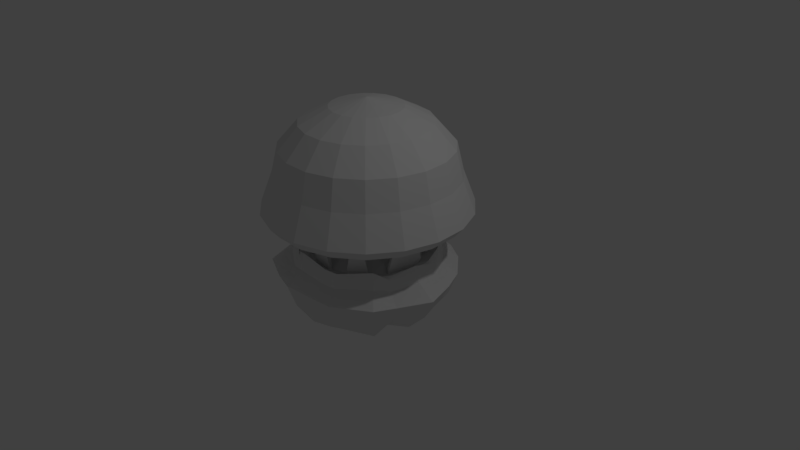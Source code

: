 # Source: Phyllorhiza_punctata_low_poly.blend  (saved by Blender 2.78.0; exported with 4.5.12 LTS)
import bpy
from mathutils import Matrix  # noqa: F401  (used for matrix-valued properties, if any)

bpy.ops.wm.read_factory_settings(use_empty=True)
scene = bpy.context.scene
scene.name = 'Scene'

# ---- collections
col_collection_1 = bpy.data.collections.new('Collection 1'); scene.collection.children.link(col_collection_1)

# ---- images (referenced by path relative to the original .blend; pixels are not part of the script)
import os
ASSET_DIR = os.environ.get("B2B_ASSET_DIR", "")  # directory of the original .blend (textures are referenced by path, not embedded)
HERE = os.path.dirname(os.path.abspath(__file__))  # packed textures are extracted next to this script under _unpacked/

def load_image(name, relpath, width, height, colorspace="sRGB"):
    """Load a texture the original file referenced (path relative to the .blend, or extracted next to this script)."""
    p = next((c for c in (os.path.join(HERE, relpath), os.path.join(ASSET_DIR, relpath)) if relpath and os.path.exists(c)), "")
    if p:
        img = bpy.data.images.load(p, check_existing=True)
        img.name = name
    else:  # same state as the original file: an image datablock whose file is absent (Cycles renders it pink)
        img = bpy.data.images.new(name, width, height)
        img.source = "FILE"
        img.filepath = "//" + (relpath or name)
    img.colorspace_settings.name = colorspace
    return img
img_phyllorhiza_punctata_color = load_image('Phyllorhiza punctata color', 'Phyllorhiza punctata color.png', 1024, 1024, 'sRGB')

# ---- materials (node trees are filled in below, after node groups)
mat_phyllorhiza_punctata_material = bpy.data.materials.new('Phyllorhiza punctata material')
mat_phyllorhiza_punctata_material.alpha_threshold = 0.0
mat_phyllorhiza_punctata_material.roughness = 0.5

# ---- material node trees
mat_phyllorhiza_punctata_material.use_nodes = True; mat_phyllorhiza_punctata_material.node_tree.nodes.clear()
_N = mat_phyllorhiza_punctata_material.node_tree.nodes; _L = mat_phyllorhiza_punctata_material.node_tree.links
n0 = _N.new('ShaderNodeOutputMaterial'); n0.name = 'Material Output'; n0.location = (300, 300)
n1 = _N.new('ShaderNodeBsdfDiffuse'); n1.name = 'Diffuse BSDF'; n1.location = (10, 300)
n2 = _N.new('ShaderNodeTexImage'); n2.name = 'Image Texture'; n2.location = (-180, 302)
n2.width = 140
n2.image = img_phyllorhiza_punctata_color
_L.new(n1.outputs[0], n0.inputs[0])
n0.is_active_output = True

# ---- world
world_world = bpy.data.worlds.new('World'); scene.world = world_world
world_world.color = (0.05088, 0.05088, 0.05088)
world_world.use_sun_shadow = False
world_world.sun_shadow_jitter_overblur = 0.0
world_world.cycles.sampling_method = 'MANUAL'

# ---- cameras
cam_camera = bpy.data.cameras.new('Camera')
cam_camera.clip_end = 100.0
cam_camera.lens = 35.0
cam_camera.sensor_width = 32.0
cam_camera.sensor_height = 18.0
cam_camera.ortho_scale = 7.314
cam_camera.dof.focus_distance = 0.0

# ---- lights
light_lamp = bpy.data.lights.new('Lamp', 'POINT')
light_lamp.transmission_factor = 0.0
light_lamp.cutoff_distance = 30.0
light_lamp.energy = 100.0
light_lamp.shadow_buffer_clip_start = 1.001
light_lamp.shadow_soft_size = 0.1
light_lamp.shadow_maximum_resolution = 0.006
light_lamp.use_absolute_resolution = True

# ---- meshes
me_sphere = bpy.data.meshes.new('Sphere')
me_sphere.from_pydata([(-8.951e-11, 0.6213, 1.341), (0.1115, 0.3247, 1.482), (0.2017, 0.5877, 1.341), (0.265, 0.7719, 1.119), (0.2865, 0.8346, 0.8406), (0.3247, 0.9458, 0.5316), (0.2108, 0.2709, 1.482), (0.3816, 0.4903, 1.341), (0.5013, 0.6441, 1.119), (0.542, 0.6963, 0.8406), (0.6142, 0.7891, 0.5316), (0.2874, 0.1878, 1.482), (0.5202, 0.3398, 1.341), (0.6833, 0.4464, 1.119), (0.7387, 0.4826, 0.8406), (0.8372, 0.5469, 0.5316), (0.3328, 0.08427, 1.482), (0.6023, 0.1525, 1.341), (0.7912, 0.2004, 1.119), (0.8554, 0.2166, 0.8406), (0.9694, 0.2455, 0.5316), (0.3421, -0.02835, 1.482), (0.6192, -0.05131, 1.341), (0.8134, -0.0674, 1.119), (0.8794, -0.07287, 0.8406), (0.9966, -0.08258, 0.5316), (0.3144, -0.1379, 1.482), (0.569, -0.2496, 1.341), (0.7474, -0.3278, 1.119), (0.8081, -0.3545, 0.8406), (0.9158, -0.4017, 0.5316), (0.2526, -0.2325, 1.482), (0.4571, -0.4208, 1.341), (0.6005, -0.5528, 1.119), (0.6492, -0.5976, 0.8406), (0.7357, -0.6773, 0.5316), (0.1634, -0.3019, 1.482), (0.2957, -0.5464, 1.341), (0.3884, -0.7178, 1.119), (0.42, -0.7761, 0.8406), (0.4759, -0.8795, 0.5316), (0.0565, -0.3386, 1.482), (0.1023, -0.6129, 1.341), (0.1343, -0.805, 1.119), (0.1452, -0.8704, 0.8406), (0.1646, -0.9864, 0.5316), (-0.0565, -0.3386, 1.482), (-0.1023, -0.6129, 1.341), (-0.1343, -0.805, 1.119), (-0.1452, -0.8704, 0.8406), (-0.1646, -0.9864, 0.5316), (0.2762, 0.8044, 0.4406), (-0.1634, -0.3019, 1.482), (-0.2957, -0.5464, 1.341), (-0.3884, -0.7178, 1.119), (-0.42, -0.7761, 0.8406), (-0.4759, -0.8795, 0.5316), (0.5224, 0.6712, 0.4406), (0.712, 0.4652, 0.4406), (0.8245, 0.2088, 0.4406), (0.8476, -0.07024, 0.4406), (-0.2526, -0.2325, 1.482), (-0.4571, -0.4208, 1.341), (-0.6005, -0.5528, 1.119), (-0.6492, -0.5976, 0.8406), (-0.7357, -0.6773, 0.5316), (0.7789, -0.3417, 0.4406), (0.6258, -0.5761, 0.4406), (0.4048, -0.748, 0.4406), (0.14, -0.8389, 0.4406), (-3.321e-07, -4.685e-07, 1.559), (-0.3144, -0.1379, 1.482), (-0.569, -0.2496, 1.341), (-0.7474, -0.3278, 1.119), (-0.8081, -0.3545, 0.8406), (-0.9158, -0.4017, 0.5316), (-0.14, -0.8389, 0.4406), (-0.4048, -0.748, 0.4406), (-0.6258, -0.5761, 0.4406), (-0.7789, -0.3417, 0.4406), (-0.3421, -0.02835, 1.482), (-0.6192, -0.05131, 1.341), (-0.8134, -0.0674, 1.119), (-0.8794, -0.07287, 0.8406), (-0.9966, -0.08258, 0.5316), (-0.8476, -0.07024, 0.4406), (-0.8245, 0.2088, 0.4406), (-0.712, 0.4652, 0.4406), (-0.5224, 0.6712, 0.4406), (-0.3328, 0.08427, 1.482), (-0.6023, 0.1525, 1.341), (-0.7912, 0.2004, 1.119), (-0.8554, 0.2166, 0.8406), (-0.9694, 0.2455, 0.5316), (-0.2762, 0.8044, 0.4406), (-2.311e-08, 0.8505, 0.4406), (-3.32e-08, 0.9145, 0.4313), (-0.2969, 0.8649, 0.4313), (-0.2874, 0.1878, 1.482), (-0.5202, 0.3398, 1.341), (-0.6833, 0.4464, 1.119), (-0.7387, 0.4826, 0.8406), (-0.8372, 0.5469, 0.5316), (-0.5617, 0.7216, 0.4313), (-0.7656, 0.5002, 0.4313), (-0.8865, 0.2245, 0.4313), (-0.9113, -0.07552, 0.4313), (-0.8374, -0.3673, 0.4313), (-0.2108, 0.2709, 1.482), (-0.3816, 0.4903, 1.341), (-0.5013, 0.6441, 1.119), (-0.542, 0.6963, 0.8406), (-0.6142, 0.7891, 0.5316), (-0.6728, -0.6193, 0.4313), (-0.4352, -0.8042, 0.4313), (-0.1505, -0.902, 0.4313), (0.1505, -0.902, 0.4313), (-0.1115, 0.3247, 1.482), (-0.2017, 0.5877, 1.341), (-0.265, 0.7719, 1.119), (-0.2865, 0.8346, 0.8406), (-0.3247, 0.9458, 0.5316), (0.4352, -0.8042, 0.4313), (0.6728, -0.6193, 0.4313), (0.8374, -0.3673, 0.4313), (0.9113, -0.07552, 0.4313), (-1.556e-08, 0.3433, 1.482), (-5.936e-08, 0.8162, 1.119), (-3.267e-08, 0.8824, 0.8406), (-4.321e-08, 1.0, 0.5316), (0.8865, 0.2245, 0.4313), (0.7656, 0.5002, 0.4313), (0.5617, 0.7216, 0.4313), (0.2969, 0.8649, 0.4313), (-7.241e-09, 0.6514, 0.6869), (-0.2115, 0.6161, 0.6869), (-0.4001, 0.514, 0.6869), (-0.5453, 0.3563, 0.6869), (-0.6314, 0.1599, 0.6869), (-0.6491, -0.05379, 0.6869), (-0.5965, -0.2617, 0.6869), (-0.4792, -0.4412, 0.6869), (-0.31, -0.5729, 0.6869), (-0.1072, -0.6425, 0.6869), (0.1072, -0.6425, 0.6869), (0.31, -0.5729, 0.6869), (0.4792, -0.4412, 0.6869), (0.5965, -0.2616, 0.6869), (0.6491, -0.05379, 0.6869), (0.6314, 0.1599, 0.6869), (0.5453, 0.3563, 0.6869), (0.4001, 0.514, 0.6869), (0.2115, 0.6161, 0.6869), (1.174e-08, 0.4972, 0.7386), (-0.1614, 0.4702, 0.7386), (-0.3054, 0.3923, 0.7386), (-0.4162, 0.2719, 0.7386), (-0.482, 0.122, 0.7386), (-0.4955, -0.04106, 0.7386), (-0.4553, -0.1997, 0.7386), (-0.3658, -0.3367, 0.7386), (-0.2366, -0.4373, 0.7386), (-0.08183, -0.4904, 0.7386), (0.08183, -0.4904, 0.7386), (0.2366, -0.4373, 0.7386), (0.3658, -0.3367, 0.7386), (0.4553, -0.1997, 0.7386), (0.4955, -0.04106, 0.7386), (0.482, 0.122, 0.7386), (0.4162, 0.2719, 0.7386), (0.3054, 0.3923, 0.7386), (0.1614, 0.4702, 0.7386), (3.995e-08, 0.2788, 0.7386), (-0.09054, 0.2637, 0.7386), (-0.1713, 0.22, 0.7386), (-0.2334, 0.1525, 0.7386), (-0.2703, 0.06845, 0.7386), (-0.2779, -0.02303, 0.7386), (-0.2554, -0.112, 0.7386), (-0.2052, -0.1889, 0.7386), (-0.1327, -0.2452, 0.7386), (-0.0459, -0.275, 0.7386), (0.0459, -0.275, 0.7386), (0.1327, -0.2452, 0.7386), (0.2052, -0.1889, 0.7386), (0.2554, -0.112, 0.7386), (0.2779, -0.02303, 0.7386), (0.2703, 0.06845, 0.7386), (0.2334, 0.1525, 0.7386), (0.1713, 0.22, 0.7386), (0.09054, 0.2637, 0.7386), (4.579e-08, 0.3239, 0.1797), (0.1052, 0.3064, 0.1797), (-0.2383, -0.2194, 0.1797), (-0.2966, -0.1301, 0.1797), (-0.1052, 0.3064, 0.1797), (-0.1989, 0.2556, 0.1797), (0.05331, -0.3195, 0.1797), (0.1542, -0.2849, 0.1797), (0.2383, -0.2194, 0.1797), (0.3228, -0.02675, 0.1797), (0.314, 0.07951, 0.1797), (0.1989, 0.2556, 0.1797), (-0.2712, 0.1772, 0.1797), (-0.314, 0.07951, 0.1797), (-0.3228, -0.02675, 0.1797), (0.2712, 0.1772, 0.1797), (-0.1542, -0.2849, 0.1797), (-0.05331, -0.3195, 0.1797), (0.2966, -0.1301, 0.1797), (2.036e-08, 0.5274, 0.06744), (0.1712, 0.4988, 0.06744), (-0.388, -0.3572, 0.06744), (-0.483, -0.2118, 0.06744), (-0.1712, 0.4988, 0.06744), (-0.3239, 0.4162, 0.06744), (0.0868, -0.5202, 0.06744), (0.251, -0.4638, 0.06744), (0.388, -0.3572, 0.06744), (0.5256, -0.04355, 0.06744), (0.5112, 0.1295, 0.06744), (0.3239, 0.4162, 0.06744), (-0.4415, 0.2885, 0.06744), (-0.5112, 0.1295, 0.06744), (-0.5256, -0.04355, 0.06744), (0.4415, 0.2885, 0.06744), (-0.251, -0.4638, 0.06744), (-0.0868, -0.5202, 0.06744), (0.483, -0.2118, 0.06744), (5.861e-09, 0.6492, 0.1099), (0.2108, 0.614, 0.1099), (-0.4776, -0.4397, 0.1099), (-0.5945, -0.2608, 0.1099), (-0.2108, 0.614, 0.1099), (-0.3987, 0.5123, 0.1099), (0.1069, -0.6403, 0.1099), (0.309, -0.5709, 0.1099), (0.4776, -0.4397, 0.1099), (0.647, -0.05361, 0.1099), (0.6293, 0.1594, 0.1099), (0.3987, 0.5123, 0.1099), (-0.5435, 0.3551, 0.1099), (-0.6293, 0.1594, 0.1099), (-0.647, -0.05361, 0.1099), (0.5435, 0.3551, 0.1099), (-0.309, -0.5709, 0.1099), (-0.1069, -0.6403, 0.1099), (0.5945, -0.2608, 0.1099), (-0.02692, 0.7748, -0.003107), (0.2768, 0.7257, -0.00174), (-0.6057, -0.5576, -0.02395), (-0.7301, -0.2993, -0.04459), (-0.2261, 0.7416, -0.05294), (-0.5057, 0.6497, -0.02395), (0.1604, -0.7395, -0.03271), (0.3177, -0.7138, -0.0365), (0.6244, -0.5053, -0.02055), (0.8205, -0.06799, -0.02395), (0.7442, 0.2164, -0.05309), (0.4562, 0.6286, -0.02178), (-0.6717, 0.4171, -0.04357), (-0.7618, 0.2117, -0.003444), (-0.7845, -0.08424, -0.004898), (0.6633, 0.401, -0.02314), (-0.3478, -0.696, -0.05129), (-0.153, -0.7628, -0.01338), (0.6982, -0.336, -0.05322), (-0.4571, -0.03788, 0.7386), (-0.4446, 0.1126, 0.7386), (-0.3375, -0.3107, 0.7386), (-0.42, -0.1843, 0.7386), (0.2817, 0.362, 0.7386), (0.384, 0.2509, 0.7386), (-0.2817, 0.362, 0.7386), (-0.1489, 0.4338, 0.7386), (0.0755, -0.4524, 0.7386), (-0.0755, -0.4524, 0.7386), (-0.2183, -0.4034, 0.7386), (0.2183, -0.4034, 0.7386), (0.4446, 0.1126, 0.7386), (0.42, -0.1843, 0.7386), (0.3375, -0.3107, 0.7386), (-0.384, 0.2509, 0.7386), (0.4571, -0.03788, 0.7386), (0.1489, 0.4338, 0.7386), (1.697e-08, 0.4587, 0.7386), (0.5439, 0.1377, 0.07919), (0.5592, -0.04633, 0.07919), (0.5138, -0.2254, 0.07919), (0.1822, 0.5307, 0.07919), (0.3446, 0.4428, 0.07919), (-0.267, -0.4934, 0.07919), (-0.4128, -0.38, 0.07919), (-0.4697, 0.3069, 0.07919), (-0.3446, 0.4428, 0.07919), (1.635e-08, 0.5611, 0.07919), (-0.1822, 0.5307, 0.07919), (-0.5592, -0.04633, 0.07919), (-0.5439, 0.1377, 0.07919), (-0.5138, -0.2254, 0.07919), (0.4697, 0.3069, 0.07919), (0.09235, -0.5534, 0.07919), (-0.09235, -0.5534, 0.07919), (0.267, -0.4934, 0.07919), (0.4128, -0.38, 0.07919), (0.02649, 0.5845, 0.2881), (0.1647, 0.5615, 0.2881), (-0.4269, -0.393, 0.2881), (-0.4968, -0.2861, 0.2881), (-0.2594, 0.5053, 0.2881), (-0.3536, 0.4543, 0.2881), (0.4097, -0.4165, 0.2881), (0.3032, -0.4994, 0.2881), (0.5824, -0.04826, 0.2881), (0.5703, 0.09741, 0.2881), (-0.4262, 0.3755, 0.2881), (-0.5731, 0.1176, 0.2881), (-0.5847, -0.02169, 0.2881), (0.4711, 0.3445, 0.2881), (0.3822, 0.441, 0.2881), (0.5465, -0.19, 0.2881), (-0.3261, -0.4715, 0.2881), (-0.06479, -0.5797, 0.2881), (0.06479, -0.5797, 0.2881), (-0.5519, -0.01897, 0.2881), (-0.4048, -0.3727, 0.2881), (0.3633, 0.4167, 0.2881), (-0.3381, 0.4344, 0.2881), (0.05977, -0.5496, 0.2881), (0.288, -0.4715, 0.2881), (0.515, -0.1762, 0.2881), (0.154, 0.5303, 0.2881), (0.02649, 0.5516, 0.2881), (-0.5413, 0.1096, 0.2881), (-0.4693, -0.274, 0.2881), (0.4452, 0.3276, 0.2881), (-0.2512, 0.4815, 0.2881), (-0.05977, -0.5496, 0.2881), (-0.3118, -0.4451, 0.2881), (0.537, 0.08898, 0.2881), (0.3864, -0.395, 0.2881), (-0.4051, 0.3617, 0.2881), (0.5481, -0.04542, 0.2881), (9.173e-10, 0.5735, 0.1237), (0.1862, 0.5424, 0.1237), (-0.4219, -0.3884, 0.1237), (-0.5252, -0.2304, 0.1237), (-0.1862, 0.5424, 0.1237), (-0.3522, 0.4525, 0.1237), (0.4219, -0.3884, 0.1237), (0.2729, -0.5043, 0.1237), (0.5715, -0.04736, 0.1237), (0.5559, 0.1408, 0.1237), (-0.4801, 0.3136, 0.1237), (-0.5559, 0.1408, 0.1237), (-0.5715, -0.04736, 0.1237), (0.4801, 0.3136, 0.1237), (0.3522, 0.4525, 0.1237), (0.5252, -0.2304, 0.1237), (-0.2729, -0.5043, 0.1237), (-0.09439, -0.5656, 0.1237), (0.09439, -0.5656, 0.1237), (-0.5272, -0.04369, 0.1237), (-0.3892, -0.3583, 0.1237), (0.325, 0.4175, 0.1237), (-0.325, 0.4175, 0.1237), (0.08708, -0.5218, 0.1237), (0.2518, -0.4653, 0.1237), (0.4845, -0.2125, 0.1237), (0.1718, 0.5004, 0.1237), (6.953e-09, 0.5291, 0.1237), (-0.5129, 0.1299, 0.1237), (-0.4845, -0.2125, 0.1237), (0.4429, 0.2894, 0.1237), (-0.1718, 0.5004, 0.1237), (-0.08708, -0.5218, 0.1237), (-0.2518, -0.4653, 0.1237), (0.5129, 0.1299, 0.1237), (0.3892, -0.3583, 0.1237), (-0.4429, 0.2894, 0.1237), (0.5272, -0.04369, 0.1237), (-0.02692, 0.6671, 0.2157), (0.2414, 0.6228, 0.2193), (-0.4993, -0.4597, 0.161), (-0.6217, -0.2518, 0.1068), (-0.1911, 0.6397, 0.08488), (-0.4169, 0.5356, 0.161), (0.1452, -0.648, 0.138), (0.2655, -0.6174, 0.1281), (0.5311, -0.4194, 0.1699), (0.6764, -0.05605, 0.161), (0.64, 0.19, 0.0845), (0.3893, 0.5427, 0.1667), (-0.5716, 0.3517, 0.1095), (-0.6458, 0.1823, 0.2149), (-0.6666, -0.07447, 0.211), (0.5732, 0.3422, 0.1631), (-0.2955, -0.5994, 0.08922), (-0.135, -0.6545, 0.1887), (0.5999, -0.2928, 0.08413), (-0.02692, 0.7135, 0.05012), (0.2567, 0.6672, 0.05203), (-0.5452, -0.5019, 0.02103), (-0.6684, -0.2723, -0.007762), (-0.2062, 0.6836, -0.01942), (-0.4552, 0.5848, 0.02103), (0.1517, -0.6875, 0.008813), (0.288, -0.6589, 0.00353), (0.5713, -0.4565, 0.02578), (0.7385, -0.0612, 0.02103), (0.6849, 0.2014, -0.01962), (0.4182, 0.5798, 0.02407), (-0.6148, 0.3799, -0.00634), (-0.6959, 0.195, 0.04965), (-0.7174, -0.07868, 0.04762), (0.612, 0.3675, 0.02217), (-0.318, -0.641, -0.01711), (-0.1427, -0.7012, 0.03578), (0.6423, -0.3114, -0.01981), (-0.02692, 0.8611, -0.07976), (0.3051, 0.8081, -0.07917), (-0.6909, -0.636, -0.08873), (-0.8168, -0.3374, -0.09762), (-0.2541, 0.8232, -0.1012), (-0.5768, 0.741, -0.08873), (0.1727, -0.8128, -0.0925), (0.3595, -0.7909, -0.09413), (0.6991, -0.5741, -0.08727), (0.9359, -0.07755, -0.08873), (0.8277, 0.2375, -0.1013), (0.5097, 0.6974, -0.0878), (-0.7519, 0.4695, -0.09718), (-0.8547, 0.2352, -0.0799), (-0.879, -0.09207, -0.08053), (0.7354, 0.4481, -0.08838), (-0.3896, -0.7733, -0.1005), (-0.1675, -0.8496, -0.08418), (0.777, -0.3705, -0.1013), (-0.02692, 0.7766, -0.3353), (0.2774, 0.7274, -0.3373), (-0.6075, -0.5592, -0.3047), (-0.7319, -0.3001, -0.2744), (-0.2267, 0.7433, -0.2621), (-0.5072, 0.6516, -0.3047), (0.1607, -0.7411, -0.2918), (0.3186, -0.7154, -0.2863), (0.626, -0.5068, -0.3097), (0.8229, -0.06819, -0.3047), (0.746, 0.2168, -0.2619), (0.4573, 0.6301, -0.3079), (-0.6734, 0.4182, -0.2759), (-0.7638, 0.2122, -0.3348), (-0.7865, -0.0844, -0.3326), (0.6648, 0.402, -0.3059), (-0.3486, -0.6976, -0.2645), (-0.1533, -0.7646, -0.3202), (0.6999, -0.3367, -0.2617), (-0.02692, 0.6102, -0.5908), (0.2228, 0.5684, -0.5954), (-0.4431, -0.4079, -0.5206), (-0.5644, -0.2266, -0.4511), (-0.1727, 0.5859, -0.423), (-0.37, 0.4753, -0.5206), (0.1371, -0.5997, -0.4911), (0.238, -0.5664, -0.4784), (0.4817, -0.374, -0.532), (0.6003, -0.04974, -0.5206), (0.5849, 0.176, -0.4225), (0.354, 0.4974, -0.5279), (-0.5187, 0.3171, -0.4546), (-0.5846, 0.1668, -0.5896), (-0.6043, -0.0693, -0.5847), (0.5257, 0.3111, -0.5233), (-0.2679, -0.5483, -0.4286), (-0.1254, -0.5972, -0.5562), (0.5479, -0.27, -0.4221), (-0.02692, 0.5523, -0.4662), (0.2038, 0.5131, -0.4696), (-0.386, -0.3554, -0.4153), (-0.5062, -0.2011, -0.365), (-0.1539, 0.5311, -0.3446), (-0.3223, 0.4141, -0.4153), (0.1289, -0.5506, -0.394), (0.21, -0.5147, -0.3847), (0.4316, -0.3279, -0.4236), (0.5229, -0.04333, -0.4153), (0.5289, 0.1619, -0.3442), (0.3181, 0.4513, -0.4206), (-0.4649, 0.282, -0.3675), (-0.5223, 0.1511, -0.4654), (-0.5409, -0.06405, -0.4619), (0.4773, 0.2795, -0.4173), (-0.2398, -0.4965, -0.3486), (-0.1157, -0.5391, -0.4411), (0.4951, -0.2469, -0.3439), (-0.02692, 0.4794, -0.1795), (0.1799, 0.4435, -0.18), (-0.3141, -0.2891, -0.1731), (-0.4329, -0.169, -0.1666), (-0.1302, 0.4622, -0.164), (-0.2622, 0.3369, -0.1731), (0.1186, -0.4887, -0.1703), (0.1747, -0.4495, -0.1692), (0.3685, -0.2697, -0.1741), (0.4254, -0.03525, -0.1731), (0.4584, 0.144, -0.164), (0.2729, 0.3932, -0.1737), (-0.3971, 0.2377, -0.167), (-0.4438, 0.1312, -0.1794), (-0.4611, -0.05744, -0.179), (0.4164, 0.2397, -0.1733), (-0.2044, -0.4311, -0.1646), (-0.1035, -0.4658, -0.1763), (0.4286, -0.2177, -0.164), (-0.02692, 0.3813, 0.1494), (0.1477, 0.3498, 0.1523), (-0.2496, -0.2317, 0.105), (-0.3342, -0.1257, 0.06094), (-0.1193, 0.3816, 0.0473), (-0.2287, 0.2788, 0.1181), (0.1047, -0.3741, 0.08628), (0.1272, -0.3617, 0.0782), (0.2842, -0.1989, 0.1057), (0.3414, -0.03681, 0.06926), (0.3449, 0.1239, 0.0672), (0.212, 0.315, 0.1096), (-0.2986, 0.1893, 0.07805), (-0.3549, 0.1019, 0.1363), (-0.3537, -0.04854, 0.1456), (0.3344, 0.1862, 0.1067), (-0.1467, -0.3079, 0.0806), (-0.06475, -0.3394, 0.09356), (0.3097, -0.1625, 0.08228), (-0.01075, 0.1681, 0.1205), (0.06458, 0.1545, 0.1218), (-0.1068, -0.09636, 0.1013), (-0.1433, -0.05061, 0.08232), (-0.0506, 0.1682, 0.07644), (-0.0978, 0.1239, 0.107), (0.04602, -0.1578, 0.09325), (0.05574, -0.1524, 0.08977), (0.1235, -0.0822, 0.1016), (0.1481, -0.01228, 0.08591), (0.1497, 0.05705, 0.08502), (0.09234, 0.1395, 0.1033), (-0.128, 0.08527, 0.0897), (-0.1523, 0.04757, 0.1148), (-0.1517, -0.01734, 0.1189), (0.1451, 0.08392, 0.1021), (-0.06242, -0.1292, 0.0908), (-0.02707, -0.1428, 0.09639), (0.1345, -0.06652, 0.09153)], [], [(0, 126, 1, 2), (127, 0, 2, 3), (128, 127, 3, 4), (126, 70, 1), (129, 128, 4, 5), (3, 2, 7, 8), (4, 3, 8, 9), (1, 70, 6), (5, 4, 9, 10), (2, 1, 6, 7), (10, 9, 14, 15), (7, 6, 11, 12), (8, 7, 12, 13), (9, 8, 13, 14), (6, 70, 11), (11, 70, 16), (15, 14, 19, 20), (12, 11, 16, 17), (13, 12, 17, 18), (14, 13, 18, 19), (19, 18, 23, 24), (16, 70, 21), (20, 19, 24, 25), (17, 16, 21, 22), (18, 17, 22, 23), (24, 23, 28, 29), (21, 70, 26), (25, 24, 29, 30), (22, 21, 26, 27), (23, 22, 27, 28), (28, 27, 32, 33), (29, 28, 33, 34), (26, 70, 31), (30, 29, 34, 35), (27, 26, 31, 32), (32, 31, 36, 37), (33, 32, 37, 38), (34, 33, 38, 39), (31, 70, 36), (35, 34, 39, 40), (40, 39, 44, 45), (37, 36, 41, 42), (38, 37, 42, 43), (39, 38, 43, 44), (36, 70, 41), (41, 70, 46), (45, 44, 49, 50), (42, 41, 46, 47), (43, 42, 47, 48), (44, 43, 48, 49), (49, 48, 54, 55), (46, 70, 52), (50, 49, 55, 56), (47, 46, 52, 53), (48, 47, 53, 54), (54, 53, 62, 63), (131, 130, 59, 58), (132, 131, 58, 57), (55, 54, 63, 64), (52, 70, 61), (116, 115, 76, 69), (56, 55, 64, 65), (53, 52, 61, 62), (122, 116, 69, 68), (114, 113, 78, 77), (63, 62, 72, 73), (113, 107, 79, 78), (105, 104, 87, 86), (64, 63, 73, 74), (61, 70, 71), (97, 96, 95, 94), (65, 64, 74, 75), (62, 61, 71, 72), (130, 125, 60, 59), (72, 71, 80, 81), (115, 114, 77, 76), (103, 97, 94, 88), (73, 72, 81, 82), (107, 106, 85, 79), (104, 103, 88, 87), (74, 73, 82, 83), (71, 70, 80), (96, 133, 51, 95), (75, 74, 83, 84), (106, 105, 86, 85), (84, 83, 92, 93), (81, 80, 89, 90), (133, 132, 57, 51), (124, 123, 67, 66), (82, 81, 90, 91), (125, 124, 66, 60), (83, 82, 91, 92), (80, 70, 89), (92, 91, 100, 101), (89, 70, 98), (20, 25, 125, 130), (93, 92, 101, 102), (90, 89, 98, 99), (65, 75, 107, 113), (45, 50, 115, 116), (91, 90, 99, 100), (102, 112, 103, 104), (30, 35, 123, 124), (129, 5, 133, 96), (101, 100, 110, 111), (98, 70, 108), (35, 40, 122, 123), (102, 101, 111, 112), (99, 98, 108, 109), (121, 129, 96, 97), (50, 56, 114, 115), (100, 99, 109, 110), (5, 10, 132, 133), (110, 109, 118, 119), (10, 15, 131, 132), (25, 30, 124, 125), (111, 110, 119, 120), (108, 70, 117), (93, 102, 104, 105), (112, 111, 120, 121), (109, 108, 117, 118), (112, 121, 97, 103), (84, 93, 105, 106), (15, 20, 130, 131), (40, 45, 116, 122), (119, 118, 0, 127), (75, 84, 106, 107), (56, 65, 113, 114), (120, 119, 127, 128), (117, 70, 126), (123, 122, 68, 67), (121, 120, 128, 129), (118, 117, 126, 0), (86, 87, 137, 138), (87, 88, 136, 137), (59, 60, 148, 149), (60, 66, 147, 148), (51, 57, 151, 152), (58, 59, 149, 150), (68, 69, 144, 145), (85, 86, 138, 139), (79, 85, 139, 140), (94, 95, 134, 135), (69, 76, 143, 144), (76, 77, 142, 143), (57, 58, 150, 151), (77, 78, 141, 142), (88, 94, 135, 136), (95, 51, 152, 134), (78, 79, 140, 141), (67, 68, 145, 146), (66, 67, 146, 147), (135, 134, 153, 154), (139, 138, 157, 158), (141, 140, 159, 160), (151, 150, 169, 170), (140, 139, 158, 159), (136, 135, 154, 155), (142, 141, 160, 161), (143, 142, 161, 162), (144, 143, 162, 163), (145, 144, 163, 164), (147, 146, 165, 166), (146, 145, 164, 165), (138, 137, 156, 157), (150, 149, 168, 169), (149, 148, 167, 168), (134, 152, 171, 153), (148, 147, 166, 167), (152, 151, 170, 171), (137, 136, 155, 156), (267, 268, 176, 177), (269, 270, 178, 179), (270, 267, 177, 178), (271, 272, 188, 189), (273, 274, 173, 174), (275, 276, 181, 182), (276, 277, 180, 181), (278, 275, 182, 183), (272, 279, 187, 188), (280, 281, 184, 185), (281, 278, 183, 184), (268, 282, 175, 176), (279, 283, 186, 187), (283, 280, 185, 186), (284, 271, 189, 190), (277, 269, 179, 180), (282, 273, 174, 175), (285, 284, 190, 172), (274, 285, 172, 173), (175, 174, 196, 203), (192, 202, 221, 211), (172, 190, 192, 191), (173, 172, 191, 195), (177, 176, 204, 205), (179, 178, 194, 193), (178, 177, 205, 194), (189, 188, 206, 202), (174, 173, 195, 196), (182, 181, 208, 197), (181, 180, 207, 208), (183, 182, 197, 198), (188, 187, 201, 206), (185, 184, 199, 209), (184, 183, 198, 199), (176, 175, 203, 204), (187, 186, 200, 201), (186, 185, 209, 200), (190, 189, 202, 192), (180, 179, 193, 207), (286, 287, 238, 239), (207, 193, 212, 226), (203, 196, 215, 222), (191, 192, 211, 210), (195, 191, 210, 214), (205, 204, 223, 224), (193, 194, 213, 212), (194, 205, 224, 213), (202, 206, 225, 221), (196, 195, 214, 215), (197, 208, 227, 216), (208, 207, 226, 227), (198, 197, 216, 217), (206, 201, 220, 225), (209, 199, 218, 228), (199, 198, 217, 218), (204, 203, 222, 223), (201, 200, 219, 220), (200, 209, 228, 219), (287, 288, 247, 238), (289, 290, 240, 230), (291, 292, 231, 245), (293, 294, 234, 241), (295, 289, 230, 229), (296, 295, 229, 233), (297, 298, 242, 243), (292, 299, 232, 231), (299, 297, 243, 232), (290, 300, 244, 240), (294, 296, 233, 234), (301, 302, 246, 235), (302, 291, 245, 246), (303, 301, 235, 236), (300, 286, 239, 244), (288, 304, 237, 247), (304, 303, 236, 237), (298, 293, 241, 242), (254, 255, 407, 406), (245, 231, 383, 397), (262, 251, 403, 414), (229, 230, 382, 381), (252, 253, 405, 404), (238, 247, 399, 390), (248, 252, 404, 400), (251, 250, 402, 403), (242, 241, 393, 394), (250, 264, 416, 402), (249, 248, 400, 401), (247, 237, 389, 399), (266, 257, 409, 418), (246, 245, 397, 398), (260, 261, 413, 412), (240, 244, 396, 392), (256, 266, 418, 408), (243, 242, 394, 395), (264, 265, 417, 416), (154, 153, 285, 274), (155, 154, 309, 310), (282, 156, 315, 341), (157, 268, 333, 316), (171, 170, 271, 284), (160, 159, 308, 307), (164, 278, 329, 312), (157, 156, 282, 268), (281, 165, 311, 340), (166, 165, 281, 280), (169, 168, 279, 272), (164, 163, 275, 278), (162, 161, 277, 276), (161, 160, 307, 321), (278, 281, 340, 329), (153, 171, 306, 305), (159, 158, 267, 270), (167, 166, 320, 313), (279, 168, 314, 339), (223, 222, 293, 298), (218, 217, 303, 304), (228, 218, 304, 288), (225, 220, 286, 300), (217, 216, 301, 303), (227, 226, 291, 302), (216, 227, 302, 301), (215, 214, 296, 294), (221, 225, 300, 290), (213, 224, 297, 299), (212, 213, 299, 292), (224, 223, 298, 297), (214, 210, 295, 296), (210, 211, 289, 295), (222, 215, 294, 293), (226, 212, 292, 291), (211, 221, 290, 289), (219, 228, 288, 287), (220, 219, 287, 286), (330, 342, 380, 368), (317, 316, 354, 355), (332, 305, 343, 370), (325, 338, 376, 363), (315, 310, 348, 353), (306, 331, 369, 344), (327, 341, 379, 365), (314, 313, 351, 352), (320, 330, 368, 358), (331, 332, 370, 369), (311, 312, 350, 349), (166, 280, 330, 320), (159, 270, 334, 308), (267, 158, 317, 324), (163, 162, 322, 323), (165, 164, 312, 311), (168, 167, 313, 314), (169, 272, 335, 318), (276, 275, 328, 337), (274, 273, 327, 336), (284, 285, 332, 331), (171, 284, 331, 306), (156, 155, 310, 315), (154, 274, 336, 309), (272, 271, 326, 335), (271, 170, 319, 326), (273, 282, 341, 327), (285, 153, 305, 332), (158, 157, 316, 317), (269, 277, 338, 325), (170, 169, 318, 319), (162, 276, 337, 322), (270, 269, 325, 334), (277, 161, 321, 338), (268, 267, 324, 333), (280, 283, 342, 330), (275, 163, 323, 328), (283, 279, 339, 342), (343, 344, 369, 370), (353, 348, 365, 379), (359, 345, 363, 376), (351, 358, 368, 380), (352, 351, 380, 377), (349, 350, 367, 378), (361, 360, 375, 366), (348, 347, 374, 365), (357, 356, 373, 364), (345, 346, 372, 363), (355, 354, 371, 362), (316, 333, 371, 354), (319, 318, 356, 357), (342, 339, 377, 380), (308, 334, 372, 346), (313, 320, 358, 351), (329, 340, 378, 367), (318, 335, 373, 356), (321, 307, 345, 359), (337, 328, 366, 375), (309, 336, 374, 347), (323, 322, 360, 361), (336, 327, 365, 374), (322, 337, 375, 360), (324, 317, 355, 362), (335, 326, 364, 373), (338, 321, 359, 376), (334, 325, 363, 372), (339, 314, 352, 377), (326, 319, 357, 364), (333, 324, 362, 371), (305, 306, 344, 343), (340, 311, 349, 378), (307, 308, 346, 345), (341, 315, 353, 379), (328, 323, 361, 366), (310, 309, 347, 348), (312, 329, 367, 350), (372, 363, 212, 213), (372, 213, 299, 346), (299, 292, 345, 346), (363, 376, 226, 212), (292, 291, 359, 345), (359, 291, 226, 376), (366, 216, 227, 375), (360, 375, 227, 302), (301, 361, 360, 302), (366, 361, 301, 216), (378, 218, 217, 367), (350, 367, 217, 303), (349, 350, 303, 304), (378, 349, 304, 218), (219, 228, 368, 380), (368, 228, 288, 358), (288, 287, 351, 358), (220, 219, 380, 377), (352, 351, 287, 286), (352, 286, 220, 377), (373, 364, 221, 225), (373, 225, 300, 356), (300, 290, 357, 356), (364, 357, 290, 221), (369, 370, 210, 211), (369, 211, 289, 344), (289, 295, 343, 344), (343, 295, 210, 370), (374, 365, 215, 214), (347, 374, 214, 296), (294, 348, 347, 296), (222, 215, 365, 379), (353, 348, 294, 293), (353, 293, 222, 379), (371, 362, 224, 223), (371, 223, 298, 354), (298, 297, 355, 354), (355, 297, 224, 362), (389, 388, 407, 408), (394, 393, 412, 413), (391, 390, 409, 410), (390, 399, 418, 409), (382, 392, 411, 401), (397, 383, 402, 416), (393, 386, 405, 412), (381, 382, 401, 400), (385, 381, 400, 404), (395, 394, 413, 414), (383, 384, 403, 402), (384, 395, 414, 403), (392, 396, 415, 411), (386, 385, 404, 405), (387, 398, 417, 406), (398, 397, 416, 417), (388, 387, 406, 407), (396, 391, 410, 415), (399, 389, 408, 418), (231, 232, 384, 383), (265, 254, 406, 417), (233, 229, 381, 385), (255, 256, 408, 407), (234, 233, 385, 386), (258, 263, 415, 410), (232, 243, 395, 384), (257, 258, 410, 409), (236, 235, 387, 388), (235, 246, 398, 387), (259, 249, 401, 411), (237, 236, 388, 389), (244, 239, 391, 396), (253, 260, 412, 405), (239, 238, 390, 391), (261, 262, 414, 413), (230, 240, 392, 382), (263, 259, 411, 415), (241, 234, 386, 393), (255, 254, 425, 426), (263, 258, 429, 434), (266, 256, 427, 437), (256, 255, 426, 427), (261, 260, 431, 432), (258, 257, 428, 429), (257, 266, 437, 428), (249, 259, 430, 420), (264, 250, 421, 435), (260, 253, 424, 431), (248, 249, 420, 419), (252, 248, 419, 423), (262, 261, 432, 433), (250, 251, 422, 421), (251, 262, 433, 422), (259, 263, 434, 430), (253, 252, 423, 424), (254, 265, 436, 425), (265, 264, 435, 436), (423, 419, 438, 442), (433, 432, 451, 452), (421, 422, 441, 440), (422, 433, 452, 441), (430, 434, 453, 449), (424, 423, 442, 443), (425, 436, 455, 444), (436, 435, 454, 455), (426, 425, 444, 445), (434, 429, 448, 453), (437, 427, 446, 456), (427, 426, 445, 446), (432, 431, 450, 451), (429, 428, 447, 448), (428, 437, 456, 447), (420, 430, 449, 439), (435, 421, 440, 454), (431, 424, 443, 450), (419, 420, 439, 438), (454, 440, 459, 473), (450, 443, 462, 469), (438, 439, 458, 457), (442, 438, 457, 461), (452, 451, 470, 471), (440, 441, 460, 459), (441, 452, 471, 460), (449, 453, 472, 468), (443, 442, 461, 462), (444, 455, 474, 463), (455, 454, 473, 474), (445, 444, 463, 464), (453, 448, 467, 472), (456, 446, 465, 475), (446, 445, 464, 465), (451, 450, 469, 470), (448, 447, 466, 467), (447, 456, 475, 466), (439, 449, 468, 458), (466, 475, 494, 485), (458, 468, 487, 477), (473, 459, 478, 492), (469, 462, 481, 488), (457, 458, 477, 476), (461, 457, 476, 480), (471, 470, 489, 490), (459, 460, 479, 478), (460, 471, 490, 479), (468, 472, 491, 487), (462, 461, 480, 481), (463, 474, 493, 482), (474, 473, 492, 493), (464, 463, 482, 483), (472, 467, 486, 491), (475, 465, 484, 494), (465, 464, 483, 484), (470, 469, 488, 489), (467, 466, 485, 486), (489, 488, 507, 508), (486, 485, 504, 505), (485, 494, 513, 504), (477, 487, 506, 496), (492, 478, 497, 511), (488, 481, 500, 507), (476, 477, 496, 495), (480, 476, 495, 499), (490, 489, 508, 509), (478, 479, 498, 497), (479, 490, 509, 498), (487, 491, 510, 506), (481, 480, 499, 500), (482, 493, 512, 501), (493, 492, 511, 512), (483, 482, 501, 502), (491, 486, 505, 510), (494, 484, 503, 513), (484, 483, 502, 503), (513, 503, 522, 532), (503, 502, 521, 522), (508, 507, 526, 527), (505, 504, 523, 524), (504, 513, 532, 523), (496, 506, 525, 515), (511, 497, 516, 530), (507, 500, 519, 526), (495, 496, 515, 514), (499, 495, 514, 518), (509, 508, 527, 528), (497, 498, 517, 516), (498, 509, 528, 517), (506, 510, 529, 525), (500, 499, 518, 519), (501, 512, 531, 520), (512, 511, 530, 531), (502, 501, 520, 521), (510, 505, 524, 529), (531, 530, 549, 550), (521, 520, 539, 540), (529, 524, 543, 548), (532, 522, 541, 551), (522, 521, 540, 541), (527, 526, 545, 546), (524, 523, 542, 543), (523, 532, 551, 542), (515, 525, 544, 534), (530, 516, 535, 549), (526, 519, 538, 545), (514, 515, 534, 533), (518, 514, 533, 537), (528, 527, 546, 547), (516, 517, 536, 535), (517, 528, 547, 536), (525, 529, 548, 544), (519, 518, 537, 538), (520, 531, 550, 539), (534, 544, 548, 543, 542, 551, 541, 540, 539, 550, 549, 535, 536, 547, 546, 545, 538, 537, 533)])
_uv = me_sphere.uv_layers.new(name='UVMap')
_uv.uv.foreach_set('vector', [0.4429, 0.3337, 0.4201, 0.369, 0.4055, 0.3625, 0.4164, 0.322, 0.46, 0.3066, 0.4429, 0.3337, 0.4164, 0.322, 0.4252, 0.2911, 0.05505, 0.7144, 0.01812, 0.7088, 0.01414, 0.6752, 0.05074, 0.6781, 0.4201, 0.369, 0.3928, 0.4106, 0.4055, 0.3625, 0.0949, 0.7245, 0.05505, 0.7144, 0.05074, 0.6781, 0.09002, 0.6834, 0.4252, 0.2911, 0.4164, 0.322, 0.3876, 0.3193, 0.3873, 0.2877, 0.05074, 0.6781, 0.01414, 0.6752, 0.01276, 0.6376, 0.04926, 0.6375, 0.4055, 0.3625, 0.3928, 0.4106, 0.3895, 0.361, 0.09002, 0.6834, 0.05074, 0.6781, 0.04926, 0.6375, 0.08834, 0.6373, 0.4164, 0.322, 0.4055, 0.3625, 0.3895, 0.361, 0.3876, 0.3193, 0.08834, 0.6373, 0.04926, 0.6375, 0.05074, 0.597, 0.09002, 0.5914, 0.3876, 0.3193, 0.3895, 0.361, 0.374, 0.3648, 0.3595, 0.3261, 0.3873, 0.2877, 0.3876, 0.3193, 0.3595, 0.3261, 0.3505, 0.2966, 0.04926, 0.6375, 0.01276, 0.6376, 0.01414, 0.6001, 0.05074, 0.597, 0.3895, 0.361, 0.3928, 0.4106, 0.374, 0.3648, 0.374, 0.3648, 0.3928, 0.4106, 0.3606, 0.3733, 0.09002, 0.5914, 0.05074, 0.597, 0.05505, 0.5609, 0.0949, 0.5505, 0.3595, 0.3261, 0.374, 0.3648, 0.3606, 0.3733, 0.3353, 0.3416, 0.3505, 0.2966, 0.3595, 0.3261, 0.3353, 0.3416, 0.3187, 0.3169, 0.05074, 0.597, 0.01414, 0.6001, 0.01812, 0.5668, 0.05505, 0.5609, 0.6064, 0.4838, 0.5665, 0.4769, 0.572, 0.4465, 0.6124, 0.451, 0.3606, 0.3733, 0.3928, 0.4106, 0.3508, 0.3858, 0.6517, 0.496, 0.6064, 0.4838, 0.6124, 0.451, 0.6584, 0.4589, 0.3353, 0.3416, 0.3606, 0.3733, 0.3508, 0.3858, 0.3175, 0.364, 0.5665, 0.4769, 0.5316, 0.4567, 0.5358, 0.4336, 0.572, 0.4465, 0.6124, 0.451, 0.572, 0.4465, 0.575, 0.4104, 0.6156, 0.4119, 0.3508, 0.3858, 0.3928, 0.4106, 0.3456, 0.4007, 0.6584, 0.4589, 0.6124, 0.451, 0.6156, 0.4119, 0.662, 0.4146, 0.3175, 0.364, 0.3508, 0.3858, 0.3456, 0.4007, 0.3081, 0.3911, 0.572, 0.4465, 0.5358, 0.4336, 0.538, 0.4061, 0.575, 0.4104, 0.575, 0.4104, 0.538, 0.4061, 0.538, 0.3771, 0.575, 0.3723, 0.6156, 0.4119, 0.575, 0.4104, 0.575, 0.3723, 0.6156, 0.3708, 0.3456, 0.4007, 0.3928, 0.4106, 0.3456, 0.4165, 0.662, 0.4146, 0.6156, 0.4119, 0.6156, 0.3708, 0.662, 0.368, 0.3081, 0.3911, 0.3456, 0.4007, 0.3456, 0.4165, 0.3081, 0.4198, 0.3081, 0.4198, 0.3456, 0.4165, 0.3508, 0.4316, 0.3175, 0.447, 0.575, 0.3723, 0.538, 0.3771, 0.5358, 0.3499, 0.572, 0.3365, 0.6156, 0.3708, 0.575, 0.3723, 0.572, 0.3365, 0.6124, 0.3321, 0.3456, 0.4165, 0.3928, 0.4106, 0.3508, 0.4316, 0.662, 0.368, 0.6156, 0.3708, 0.6124, 0.3321, 0.6584, 0.3241, 0.6584, 0.3241, 0.6124, 0.3321, 0.6064, 0.2999, 0.6517, 0.2877, 0.3175, 0.447, 0.3508, 0.4316, 0.3606, 0.4442, 0.3353, 0.4698, 0.572, 0.3365, 0.5358, 0.3499, 0.5316, 0.3272, 0.5665, 0.3068, 0.6124, 0.3321, 0.572, 0.3365, 0.5665, 0.3068, 0.6064, 0.2999, 0.3508, 0.4316, 0.3928, 0.4106, 0.3606, 0.4442, 0.3606, 0.4442, 0.3928, 0.4106, 0.374, 0.4529, 0.5847, 0.01275, 0.6299, 0.02501, 0.6241, 0.05719, 0.5781, 0.04921, 0.3353, 0.4698, 0.3606, 0.4442, 0.374, 0.4529, 0.3595, 0.4857, 0.6698, 0.03188, 0.7046, 0.05231, 0.7006, 0.07497, 0.6645, 0.06164, 0.6299, 0.02501, 0.6698, 0.03188, 0.6645, 0.06164, 0.6241, 0.05719, 0.6241, 0.05719, 0.6645, 0.06164, 0.6617, 0.09749, 0.6211, 0.09595, 0.374, 0.4529, 0.3928, 0.4106, 0.3895, 0.457, 0.5781, 0.04921, 0.6241, 0.05719, 0.6211, 0.09595, 0.5747, 0.09313, 0.3595, 0.4857, 0.374, 0.4529, 0.3895, 0.457, 0.3876, 0.493, 0.6645, 0.06164, 0.7006, 0.07497, 0.6984, 0.1023, 0.6617, 0.09749, 0.6617, 0.09749, 0.6984, 0.1023, 0.6984, 0.1312, 0.6617, 0.1355, 0.01276, 0.1541, 0.01978, 0.1122, 0.0284, 0.115, 0.02187, 0.1541, 0.01978, 0.1961, 0.01276, 0.1541, 0.02187, 0.1541, 0.0284, 0.1931, 0.6211, 0.09595, 0.6617, 0.09749, 0.6617, 0.1355, 0.6211, 0.1371, 0.3895, 0.457, 0.3928, 0.4106, 0.4055, 0.4558, 0.1943, 0.03618, 0.23, 0.05955, 0.2239, 0.06611, 0.1907, 0.04437, 0.5747, 0.09313, 0.6211, 0.09595, 0.6211, 0.1371, 0.5747, 0.1398, 0.3876, 0.493, 0.3895, 0.457, 0.4055, 0.4558, 0.4164, 0.4909, 0.153, 0.02563, 0.1943, 0.03618, 0.1907, 0.04437, 0.1523, 0.03455, 0.2562, 0.0932, 0.2701, 0.1335, 0.2612, 0.1349, 0.2483, 0.09741, 0.6617, 0.1355, 0.6984, 0.1312, 0.7006, 0.1587, 0.6645, 0.1717, 0.2701, 0.1335, 0.2701, 0.1761, 0.2612, 0.1745, 0.2612, 0.1349, 0.23, 0.2498, 0.1943, 0.273, 0.1907, 0.2646, 0.2239, 0.2431, 0.6211, 0.1371, 0.6617, 0.1355, 0.6645, 0.1717, 0.6241, 0.1761, 0.4055, 0.4558, 0.3928, 0.4106, 0.4201, 0.4496, 0.1105, 0.2797, 0.07144, 0.2625, 0.07645, 0.2549, 0.1128, 0.2709, 0.5747, 0.1398, 0.6211, 0.1371, 0.6241, 0.1761, 0.5781, 0.184, 0.4164, 0.4909, 0.4055, 0.4558, 0.4201, 0.4496, 0.4429, 0.4796, 0.01978, 0.1122, 0.04007, 0.07478, 0.04727, 0.08027, 0.0284, 0.115, 0.4429, 0.4796, 0.4201, 0.4496, 0.4319, 0.439, 0.4642, 0.4604, 0.23, 0.05955, 0.2562, 0.0932, 0.2483, 0.09741, 0.2239, 0.06611, 0.153, 0.2833, 0.1105, 0.2797, 0.1128, 0.2709, 0.1523, 0.2742, 0.6645, 0.1717, 0.7006, 0.1587, 0.7046, 0.1818, 0.6698, 0.202, 0.2701, 0.1761, 0.2562, 0.2163, 0.2483, 0.2119, 0.2612, 0.1745, 0.1943, 0.273, 0.153, 0.2833, 0.1523, 0.2742, 0.1907, 0.2646, 0.6241, 0.1761, 0.6645, 0.1717, 0.6698, 0.202, 0.6299, 0.2089, 0.4201, 0.4496, 0.3928, 0.4106, 0.4319, 0.439, 0.07144, 0.2625, 0.04007, 0.2336, 0.04727, 0.228, 0.07645, 0.2549, 0.5781, 0.184, 0.6241, 0.1761, 0.6299, 0.2089, 0.5847, 0.2211, 0.2562, 0.2163, 0.23, 0.2498, 0.2239, 0.2431, 0.2483, 0.2119, 0.4227, 0.7268, 0.3791, 0.7148, 0.3787, 0.6818, 0.4222, 0.6895, 0.4642, 0.4604, 0.4319, 0.439, 0.4395, 0.4251, 0.478, 0.4353, 0.04007, 0.2336, 0.01978, 0.1961, 0.0284, 0.1931, 0.04727, 0.228, 0.07144, 0.04603, 0.1105, 0.02903, 0.1128, 0.03772, 0.07645, 0.05354, 0.488, 0.4729, 0.4642, 0.4604, 0.478, 0.4353, 0.5061, 0.4399, 0.04007, 0.07478, 0.07144, 0.04603, 0.07645, 0.05354, 0.04727, 0.08027, 0.3791, 0.7148, 0.3396, 0.708, 0.3393, 0.6776, 0.3787, 0.6818, 0.4319, 0.439, 0.3928, 0.4106, 0.4395, 0.4251, 0.3787, 0.6818, 0.3393, 0.6776, 0.3391, 0.6413, 0.3784, 0.6427, 0.4395, 0.4251, 0.3928, 0.4106, 0.4421, 0.4095, 0.0949, 0.5505, 0.1024, 0.5192, 0.1178, 0.5294, 0.1109, 0.558, 0.4222, 0.6895, 0.3787, 0.6818, 0.3784, 0.6427, 0.422, 0.6451, 0.478, 0.4353, 0.4395, 0.4251, 0.4421, 0.4095, 0.4827, 0.407, 0.2826, 0.1307, 0.2826, 0.1772, 0.2701, 0.1761, 0.2701, 0.1335, 0.1998, 0.02429, 0.2388, 0.04984, 0.23, 0.05955, 0.1943, 0.03618, 0.3393, 0.6776, 0.3083, 0.6649, 0.3081, 0.6373, 0.3391, 0.6413, 0.422, 0.6451, 0.422, 0.5985, 0.4364, 0.6007, 0.4364, 0.6433, 0.06543, 0.03506, 0.1081, 0.01647, 0.1105, 0.02903, 0.07144, 0.04603, 0.0949, 0.7245, 0.09002, 0.6834, 0.1064, 0.6795, 0.1109, 0.7171, 0.3784, 0.6427, 0.3391, 0.6413, 0.3391, 0.6033, 0.3784, 0.6015, 0.4421, 0.4095, 0.3928, 0.4106, 0.4395, 0.3938, 0.1081, 0.01647, 0.1546, 0.01275, 0.153, 0.02563, 0.1105, 0.02903, 0.422, 0.6451, 0.3784, 0.6427, 0.3784, 0.6015, 0.422, 0.5985, 0.4827, 0.407, 0.4421, 0.4095, 0.4395, 0.3938, 0.478, 0.3787, 0.1024, 0.7563, 0.0949, 0.7245, 0.1109, 0.7171, 0.1178, 0.7462, 0.2388, 0.04984, 0.2675, 0.08664, 0.2562, 0.0932, 0.23, 0.05955, 0.3391, 0.6413, 0.3081, 0.6373, 0.3081, 0.6084, 0.3391, 0.6033, 0.09002, 0.6834, 0.08834, 0.6373, 0.1049, 0.6374, 0.1064, 0.6795, 0.5061, 0.3656, 0.478, 0.3787, 0.4642, 0.3533, 0.488, 0.3323, 0.08834, 0.6373, 0.09002, 0.5914, 0.1064, 0.5954, 0.1049, 0.6374, 0.03112, 0.0665, 0.06543, 0.03506, 0.07144, 0.04603, 0.04007, 0.07478, 0.3784, 0.6015, 0.3391, 0.6033, 0.3393, 0.5675, 0.3787, 0.5629, 0.4395, 0.3938, 0.3928, 0.4106, 0.4319, 0.3798, 0.4222, 0.6895, 0.422, 0.6451, 0.4364, 0.6433, 0.4366, 0.6839, 0.422, 0.5985, 0.3784, 0.6015, 0.3787, 0.5629, 0.4222, 0.5547, 0.478, 0.3787, 0.4395, 0.3938, 0.4319, 0.3798, 0.4642, 0.3533, 0.422, 0.5985, 0.4222, 0.5547, 0.4366, 0.5606, 0.4364, 0.6007, 0.2675, 0.2212, 0.2388, 0.2579, 0.23, 0.2498, 0.2562, 0.2163, 0.09002, 0.5914, 0.0949, 0.5505, 0.1109, 0.558, 0.1064, 0.5954, 0.1546, 0.01275, 0.1998, 0.02429, 0.1943, 0.03618, 0.153, 0.02563, 0.488, 0.3323, 0.4642, 0.3533, 0.4429, 0.3337, 0.46, 0.3066, 0.2826, 0.1772, 0.2675, 0.2212, 0.2562, 0.2163, 0.2701, 0.1761, 0.2675, 0.08664, 0.2826, 0.1307, 0.2701, 0.1335, 0.2562, 0.0932, 0.3787, 0.5629, 0.3393, 0.5675, 0.3396, 0.538, 0.3791, 0.5309, 0.4319, 0.3798, 0.3928, 0.4106, 0.4201, 0.369, 0.1105, 0.02903, 0.153, 0.02563, 0.1523, 0.03455, 0.1128, 0.03772, 0.4222, 0.5547, 0.3787, 0.5629, 0.3791, 0.5309, 0.4227, 0.5185, 0.4642, 0.3533, 0.4319, 0.3798, 0.4201, 0.369, 0.4429, 0.3337, 0.2239, 0.2431, 0.1907, 0.2646, 0.1809, 0.2368, 0.2063, 0.2203, 0.1907, 0.2646, 0.1523, 0.2742, 0.1515, 0.2441, 0.1809, 0.2368, 0.0284, 0.115, 0.04727, 0.08027, 0.07104, 0.09559, 0.05659, 0.1222, 0.7863, 0.4356, 0.786, 0.4004, 0.8214, 0.3917, 0.8216, 0.4187, 0.04727, 0.228, 0.0284, 0.1931, 0.05659, 0.182, 0.07104, 0.2087, 0.02187, 0.1541, 0.0284, 0.115, 0.05659, 0.1222, 0.05159, 0.1521, 0.786, 0.3221, 0.7863, 0.2877, 0.8216, 0.3054, 0.8214, 0.3318, 0.2483, 0.2119, 0.2239, 0.2431, 0.2063, 0.2203, 0.225, 0.1964, 0.2657, 0.4549, 0.2603, 0.4861, 0.2221, 0.4653, 0.2262, 0.4414, 0.1128, 0.2709, 0.07645, 0.2549, 0.09339, 0.2293, 0.1212, 0.2416, 0.2603, 0.3088, 0.2657, 0.3403, 0.2262, 0.3536, 0.2221, 0.3295, 0.2657, 0.3403, 0.2685, 0.3779, 0.2283, 0.3824, 0.2262, 0.3536, 0.0284, 0.1931, 0.02187, 0.1541, 0.05159, 0.1521, 0.05659, 0.182, 0.2685, 0.3779, 0.2685, 0.4175, 0.2283, 0.4128, 0.2283, 0.3824, 0.1523, 0.2742, 0.1128, 0.2709, 0.1212, 0.2416, 0.1515, 0.2441, 0.07645, 0.2549, 0.04727, 0.228, 0.07104, 0.2087, 0.09339, 0.2293, 0.2685, 0.4175, 0.2657, 0.4549, 0.2262, 0.4414, 0.2283, 0.4128, 0.7859, 0.3611, 0.786, 0.3221, 0.8214, 0.3318, 0.8213, 0.3617, 0.786, 0.4004, 0.7859, 0.3611, 0.8213, 0.3617, 0.8214, 0.3917, 0.1212, 0.2416, 0.09339, 0.2293, 0.1056, 0.2107, 0.1269, 0.22, 0.225, 0.1964, 0.2063, 0.2203, 0.1919, 0.2038, 0.2061, 0.1855, 0.2349, 0.1374, 0.2349, 0.1677, 0.2136, 0.1637, 0.2136, 0.1405, 0.05659, 0.182, 0.05159, 0.1521, 0.07374, 0.1517, 0.07756, 0.1746, 0.2349, 0.1677, 0.225, 0.1964, 0.2061, 0.1855, 0.2136, 0.1637, 0.1515, 0.2441, 0.1212, 0.2416, 0.1269, 0.22, 0.15, 0.222, 0.225, 0.1087, 0.2349, 0.1374, 0.2136, 0.1405, 0.2061, 0.1186, 0.2063, 0.08474, 0.225, 0.1087, 0.2061, 0.1186, 0.1919, 0.1003, 0.1809, 0.0681, 0.2063, 0.08474, 0.1919, 0.1003, 0.1725, 0.08761, 0.1515, 0.06058, 0.1809, 0.0681, 0.1725, 0.08761, 0.15, 0.08188, 0.09339, 0.07512, 0.1212, 0.06301, 0.1269, 0.08373, 0.1056, 0.09297, 0.1212, 0.06301, 0.1515, 0.06058, 0.15, 0.08188, 0.1269, 0.08373, 0.2063, 0.2203, 0.1809, 0.2368, 0.1725, 0.2164, 0.1919, 0.2038, 0.05159, 0.1521, 0.05659, 0.1222, 0.07756, 0.1289, 0.07374, 0.1517, 0.05659, 0.1222, 0.07104, 0.09559, 0.08859, 0.1086, 0.07756, 0.1289, 0.09339, 0.2293, 0.07104, 0.2087, 0.08859, 0.195, 0.1056, 0.2107, 0.07104, 0.09559, 0.09339, 0.07512, 0.1056, 0.09297, 0.08859, 0.1086, 0.07104, 0.2087, 0.05659, 0.182, 0.07756, 0.1746, 0.08859, 0.195, 0.1809, 0.2368, 0.1515, 0.2441, 0.15, 0.222, 0.1725, 0.2164, 0.2013, 0.1829, 0.1882, 0.1997, 0.1709, 0.181, 0.1789, 0.1708, 0.2083, 0.1414, 0.2083, 0.1628, 0.1831, 0.1585, 0.1831, 0.1455, 0.2083, 0.1628, 0.2013, 0.1829, 0.1789, 0.1708, 0.1831, 0.1585, 0.08272, 0.1728, 0.0792, 0.1518, 0.1047, 0.1518, 0.1068, 0.1646, 0.1495, 0.2166, 0.1282, 0.2147, 0.1345, 0.1901, 0.1474, 0.1912, 0.1703, 0.09259, 0.1882, 0.1043, 0.1709, 0.123, 0.16, 0.1159, 0.1882, 0.1043, 0.2013, 0.1212, 0.1789, 0.1332, 0.1709, 0.123, 0.1495, 0.0873, 0.1703, 0.09259, 0.16, 0.1159, 0.1474, 0.1126, 0.0792, 0.1518, 0.08272, 0.1307, 0.1068, 0.139, 0.1047, 0.1518, 0.1086, 0.09754, 0.1282, 0.08901, 0.1345, 0.1137, 0.1226, 0.1189, 0.1282, 0.08901, 0.1495, 0.0873, 0.1474, 0.1126, 0.1345, 0.1137, 0.1882, 0.1997, 0.1703, 0.2114, 0.16, 0.1881, 0.1709, 0.181, 0.08272, 0.1307, 0.0929, 0.112, 0.113, 0.1276, 0.1068, 0.139, 0.0929, 0.112, 0.1086, 0.09754, 0.1226, 0.1189, 0.113, 0.1276, 0.0929, 0.1916, 0.08272, 0.1728, 0.1068, 0.1646, 0.113, 0.1761, 0.2013, 0.1212, 0.2083, 0.1414, 0.1831, 0.1455, 0.1789, 0.1332, 0.1703, 0.2114, 0.1495, 0.2166, 0.1474, 0.1912, 0.16, 0.1881, 0.1086, 0.2061, 0.0929, 0.1916, 0.113, 0.1761, 0.1226, 0.1849, 0.1282, 0.2147, 0.1086, 0.2061, 0.1226, 0.1849, 0.1345, 0.1901, 0.1707, 0.7726, 0.1837, 0.7726, 0.1849, 0.8516, 0.1698, 0.8516, 0.05966, 0.3961, 0.0608, 0.4111, 0.03071, 0.4175, 0.02886, 0.393, 0.7467, 0.8217, 0.7582, 0.8203, 0.7562, 0.8962, 0.7429, 0.8978, 0.1959, 0.7727, 0.206, 0.7728, 0.2109, 0.8519, 0.1991, 0.8517, 0.1479, 0.7728, 0.1583, 0.7727, 0.1554, 0.8517, 0.1433, 0.8519, 0.6774, 0.8142, 0.665, 0.8152, 0.6618, 0.7368, 0.6762, 0.7357, 0.665, 0.8152, 0.6547, 0.817, 0.6498, 0.739, 0.6618, 0.7368, 0.771, 0.8198, 0.7838, 0.8203, 0.7861, 0.8962, 0.7712, 0.8956, 0.1837, 0.7726, 0.1959, 0.7727, 0.1991, 0.8517, 0.1849, 0.8516, 0.7128, 0.817, 0.7027, 0.8152, 0.7056, 0.7368, 0.7174, 0.739, 0.7027, 0.8152, 0.6904, 0.8142, 0.6913, 0.7357, 0.7056, 0.7368, 0.361, 0.7542, 0.3712, 0.7523, 0.3757, 0.8302, 0.3639, 0.8324, 0.7838, 0.8203, 0.7952, 0.8217, 0.7993, 0.8978, 0.7861, 0.8962, 0.3358, 0.7552, 0.3488, 0.7552, 0.3497, 0.8336, 0.3345, 0.8336, 0.3488, 0.7552, 0.361, 0.7542, 0.3639, 0.8324, 0.3497, 0.8336, 0.1583, 0.7727, 0.1707, 0.7726, 0.1698, 0.8516, 0.1554, 0.8517, 0.313, 0.7523, 0.3234, 0.7542, 0.3202, 0.8324, 0.3081, 0.8302, 0.3234, 0.7542, 0.3358, 0.7552, 0.3345, 0.8336, 0.3202, 0.8324, 0.7582, 0.8203, 0.771, 0.8198, 0.7712, 0.8956, 0.7562, 0.8962, 0.6904, 0.8142, 0.6774, 0.8142, 0.6762, 0.7357, 0.6913, 0.7357, 0.05403, 0.4619, 0.07672, 0.4744, 0.07329, 0.4863, 0.04703, 0.4719, 0.1502, 0.3961, 0.1466, 0.3815, 0.1704, 0.3693, 0.1762, 0.3931, 0.0977, 0.3546, 0.08353, 0.3595, 0.06773, 0.3336, 0.0908, 0.3256, 0.06342, 0.3814, 0.05966, 0.3961, 0.02886, 0.393, 0.03499, 0.3692, 0.07168, 0.3688, 0.06342, 0.3814, 0.03499, 0.3692, 0.04843, 0.3486, 0.1268, 0.3595, 0.1126, 0.3546, 0.1151, 0.3256, 0.1381, 0.3336, 0.1466, 0.3815, 0.1385, 0.3688, 0.1572, 0.3487, 0.1704, 0.3693, 0.1385, 0.3688, 0.1268, 0.3595, 0.1381, 0.3336, 0.1572, 0.3487, 0.0608, 0.4111, 0.06671, 0.4249, 0.04034, 0.44, 0.03071, 0.4175, 0.08353, 0.3595, 0.07168, 0.3688, 0.04843, 0.3486, 0.06773, 0.3336, 0.1427, 0.4249, 0.1488, 0.4111, 0.174, 0.4176, 0.1641, 0.4401, 0.1488, 0.4111, 0.1502, 0.3961, 0.1762, 0.3931, 0.174, 0.4176, 0.1325, 0.436, 0.1427, 0.4249, 0.1641, 0.4401, 0.1475, 0.4581, 0.06671, 0.4249, 0.07676, 0.436, 0.0567, 0.4581, 0.04034, 0.44, 0.1046, 0.4457, 0.1193, 0.4432, 0.126, 0.4698, 0.102, 0.4738, 0.1193, 0.4432, 0.1325, 0.436, 0.1475, 0.4581, 0.126, 0.4698, 0.1126, 0.3546, 0.0977, 0.3546, 0.0908, 0.3256, 0.1151, 0.3256, 0.07676, 0.436, 0.08986, 0.4432, 0.07803, 0.4698, 0.0567, 0.4581, 0.08986, 0.4432, 0.1046, 0.4457, 0.102, 0.4738, 0.07803, 0.4698, 0.07672, 0.4744, 0.1022, 0.4787, 0.1028, 0.4913, 0.07329, 0.4863, 0.02441, 0.3927, 0.02638, 0.4187, 0.01504, 0.422, 0.01276, 0.3918, 0.1812, 0.3928, 0.175, 0.3674, 0.187, 0.3626, 0.1941, 0.3919, 0.0903, 0.321, 0.06576, 0.3294, 0.06061, 0.3186, 0.089, 0.3088, 0.03093, 0.3674, 0.02441, 0.3927, 0.01276, 0.3918, 0.0203, 0.3625, 0.04523, 0.3455, 0.03093, 0.3674, 0.0203, 0.3625, 0.03685, 0.3372, 0.1406, 0.3295, 0.1162, 0.321, 0.119, 0.3088, 0.1472, 0.3187, 0.175, 0.3674, 0.1609, 0.3455, 0.1707, 0.3373, 0.187, 0.3626, 0.1609, 0.3455, 0.1406, 0.3295, 0.1472, 0.3187, 0.1707, 0.3373, 0.02638, 0.4187, 0.03662, 0.4427, 0.02689, 0.4497, 0.01504, 0.422, 0.06576, 0.3294, 0.04523, 0.3455, 0.03685, 0.3372, 0.06061, 0.3186, 0.1683, 0.4427, 0.1788, 0.4188, 0.1915, 0.422, 0.1792, 0.4497, 0.1788, 0.4188, 0.1812, 0.3928, 0.1941, 0.3919, 0.1915, 0.422, 0.1506, 0.462, 0.1683, 0.4427, 0.1792, 0.4497, 0.1588, 0.472, 0.03662, 0.4427, 0.05403, 0.4619, 0.04703, 0.4719, 0.02689, 0.4497, 0.1022, 0.4787, 0.1278, 0.4744, 0.1324, 0.4864, 0.1028, 0.4913, 0.1278, 0.4744, 0.1506, 0.462, 0.1588, 0.472, 0.1324, 0.4864, 0.1162, 0.321, 0.0903, 0.321, 0.089, 0.3088, 0.119, 0.3088, 0.3209, 0.1423, 0.3189, 0.1198, 0.3266, 0.1224, 0.3274, 0.1421, 0.1941, 0.3919, 0.187, 0.3626, 0.1919, 0.3612, 0.1966, 0.3951, 0.4427, 0.2496, 0.4124, 0.2492, 0.4132, 0.2401, 0.4401, 0.2407, 0.8782, 0.6961, 0.8776, 0.7228, 0.862, 0.727, 0.8633, 0.6931, 0.5361, 0.1442, 0.5329, 0.1859, 0.5214, 0.1816, 0.5269, 0.1438, 0.07329, 0.4863, 0.1028, 0.4913, 0.106, 0.4937, 0.073, 0.4906, 0.5326, 0.1162, 0.5361, 0.1442, 0.5269, 0.1438, 0.5232, 0.1187, 0.4124, 0.2492, 0.3725, 0.2412, 0.377, 0.2314, 0.4132, 0.2401, 0.8772, 0.8619, 0.8785, 0.8918, 0.8776, 0.8894, 0.862, 0.8646, 0.3725, 0.2412, 0.3452, 0.2104, 0.3509, 0.2047, 0.377, 0.2314, 0.5151, 0.07624, 0.5326, 0.1162, 0.5232, 0.1187, 0.5068, 0.08147, 0.1028, 0.4913, 0.1324, 0.4864, 0.128, 0.4925, 0.106, 0.4937, 0.3571, 0.05453, 0.3886, 0.0288, 0.3915, 0.04019, 0.3617, 0.06164, 0.1915, 0.422, 0.1941, 0.3919, 0.1966, 0.3951, 0.1966, 0.4197, 0.5076, 0.2165, 0.4821, 0.2363, 0.4764, 0.2283, 0.4998, 0.2103, 0.8795, 0.7525, 0.8836, 0.7822, 0.8765, 0.7874, 0.8707, 0.7497, 0.3361, 0.07076, 0.3571, 0.05453, 0.3617, 0.06164, 0.3436, 0.07676, 0.8785, 0.8349, 0.8772, 0.8619, 0.862, 0.8646, 0.8641, 0.8321, 0.5707, 0.6077, 0.5797, 0.5808, 0.588, 0.5855, 0.5773, 0.6097, 0.1269, 0.22, 0.1056, 0.2107, 0.1086, 0.2061, 0.1282, 0.2147, 0.8716, 0.2877, 0.8934, 0.2877, 0.8881, 0.3513, 0.8739, 0.3513, 0.9872, 0.2538, 0.9818, 0.2531, 0.9779, 0.1926, 0.9814, 0.1931, 0.5353, 0.8942, 0.5403, 0.8933, 0.5358, 0.9581, 0.5316, 0.9589, 0.08859, 0.195, 0.07756, 0.1746, 0.08272, 0.1728, 0.0929, 0.1916, 0.03681, 0.8748, 0.01473, 0.8757, 0.02005, 0.8107, 0.03729, 0.81, 0.2777, 0.5194, 0.2826, 0.5185, 0.2749, 0.5819, 0.2708, 0.5827, 0.1919, 0.2038, 0.1725, 0.2164, 0.1703, 0.2114, 0.1882, 0.1997, 0.9693, 0.9063, 0.9639, 0.9056, 0.9587, 0.8413, 0.9632, 0.8419, 0.1056, 0.09297, 0.1269, 0.08373, 0.1282, 0.08901, 0.1086, 0.09754, 0.07374, 0.1517, 0.07756, 0.1289, 0.08272, 0.1307, 0.0792, 0.1518, 0.15, 0.08188, 0.1725, 0.08761, 0.1703, 0.09259, 0.1495, 0.0873, 0.1919, 0.1003, 0.2061, 0.1186, 0.2013, 0.1212, 0.1882, 0.1043, 0.05999, 0.8757, 0.03681, 0.8748, 0.03729, 0.81, 0.05539, 0.8107, 0.6531, 0.8425, 0.6741, 0.8425, 0.6699, 0.9065, 0.6525, 0.9065, 0.9284, 0.2907, 0.9488, 0.2877, 0.9433, 0.3478, 0.9258, 0.3504, 0.2136, 0.1637, 0.2061, 0.1855, 0.2013, 0.1829, 0.2083, 0.1628, 0.8888, 0.6142, 0.8667, 0.6145, 0.869, 0.5496, 0.8887, 0.5493, 0.2471, 0.8679, 0.2426, 0.8678, 0.2389, 0.8036, 0.2429, 0.8038, 0.1151, 0.3256, 0.0908, 0.3256, 0.0903, 0.321, 0.1162, 0.321, 0.126, 0.4698, 0.1475, 0.4581, 0.1506, 0.462, 0.1278, 0.4744, 0.102, 0.4738, 0.126, 0.4698, 0.1278, 0.4744, 0.1022, 0.4787, 0.04034, 0.44, 0.0567, 0.4581, 0.05403, 0.4619, 0.03662, 0.4427, 0.1475, 0.4581, 0.1641, 0.4401, 0.1683, 0.4427, 0.1506, 0.462, 0.174, 0.4176, 0.1762, 0.3931, 0.1812, 0.3928, 0.1788, 0.4188, 0.1641, 0.4401, 0.174, 0.4176, 0.1788, 0.4188, 0.1683, 0.4427, 0.06773, 0.3336, 0.04843, 0.3486, 0.04523, 0.3455, 0.06576, 0.3294, 0.03071, 0.4175, 0.04034, 0.44, 0.03662, 0.4427, 0.02638, 0.4187, 0.1572, 0.3487, 0.1381, 0.3336, 0.1406, 0.3295, 0.1609, 0.3455, 0.1704, 0.3693, 0.1572, 0.3487, 0.1609, 0.3455, 0.175, 0.3674, 0.1381, 0.3336, 0.1151, 0.3256, 0.1162, 0.321, 0.1406, 0.3295, 0.04843, 0.3486, 0.03499, 0.3692, 0.03093, 0.3674, 0.04523, 0.3455, 0.03499, 0.3692, 0.02886, 0.393, 0.02441, 0.3927, 0.03093, 0.3674, 0.0908, 0.3256, 0.06773, 0.3336, 0.06576, 0.3294, 0.0903, 0.321, 0.1762, 0.3931, 0.1704, 0.3693, 0.175, 0.3674, 0.1812, 0.3928, 0.02886, 0.393, 0.03071, 0.4175, 0.02638, 0.4187, 0.02441, 0.3927, 0.07803, 0.4698, 0.102, 0.4738, 0.1022, 0.4787, 0.07672, 0.4744, 0.0567, 0.4581, 0.07803, 0.4698, 0.07672, 0.4744, 0.05403, 0.4619, 0.2731, 0.8044, 0.2561, 0.804, 0.2587, 0.7808, 0.2806, 0.7813, 0.9335, 0.5864, 0.9494, 0.5855, 0.9545, 0.6086, 0.9331, 0.6098, 0.3635, 0.8898, 0.36, 0.8896, 0.3655, 0.8667, 0.3702, 0.867, 0.8822, 0.04249, 0.8655, 0.0431, 0.8562, 0.02137, 0.8809, 0.02046, 0.8587, 0.3513, 0.8739, 0.3513, 0.8739, 0.3746, 0.8471, 0.3746, 0.1909, 0.9389, 0.1955, 0.9387, 0.2001, 0.962, 0.194, 0.9623, 0.8792, 0.2205, 0.893, 0.2199, 0.9046, 0.2427, 0.8803, 0.2438, 0.9054, 0.5508, 0.8887, 0.5493, 0.886, 0.5272, 0.9076, 0.5291, 0.5658, 0.9541, 0.5705, 0.9539, 0.5732, 0.978, 0.5671, 0.9783, 0.4782, 0.9137, 0.4622, 0.9111, 0.4621, 0.8873, 0.4836, 0.8909, 0.9281, 0.841, 0.9101, 0.8422, 0.9076, 0.8203, 0.9328, 0.8186, 0.5689, 0.8935, 0.5742, 0.8933, 0.5705, 0.9539, 0.5658, 0.9541, 0.7067, 0.8429, 0.7117, 0.8425, 0.7035, 0.9074, 0.6996, 0.9077, 0.9691, 0.7695, 0.9652, 0.7683, 0.9584, 0.7042, 0.9617, 0.7052, 0.9341, 0.1605, 0.9523, 0.1629, 0.9456, 0.2273, 0.9311, 0.2254, 0.9332, 0.9057, 0.9113, 0.9072, 0.9101, 0.8422, 0.9281, 0.841, 0.9076, 0.6158, 0.8888, 0.6142, 0.8887, 0.5493, 0.9054, 0.5508, 0.2777, 0.6388, 0.2826, 0.6378, 0.2747, 0.7012, 0.2708, 0.702, 0.9329, 0.7699, 0.9158, 0.7719, 0.9123, 0.7067, 0.9258, 0.7051, 0.8649, 0.1639, 0.8835, 0.1614, 0.8792, 0.2205, 0.867, 0.2221, 0.484, 0.9736, 0.4654, 0.9705, 0.4622, 0.9111, 0.4782, 0.9137, 0.1958, 0.8776, 0.2011, 0.8774, 0.1955, 0.9387, 0.1909, 0.9389, 0.8484, 0.2877, 0.8716, 0.2877, 0.8739, 0.3513, 0.8587, 0.3513, 0.2364, 0.8945, 0.2409, 0.8941, 0.2409, 0.959, 0.238, 0.9593, 0.933, 0.01346, 0.9541, 0.01275, 0.9499, 0.07185, 0.9329, 0.07242, 0.8361, 0.9154, 0.8307, 0.9148, 0.8248, 0.85, 0.8292, 0.8505, 0.8835, 0.1614, 0.9046, 0.1605, 0.893, 0.2199, 0.8792, 0.2205, 0.371, 0.9543, 0.3669, 0.954, 0.36, 0.8896, 0.3635, 0.8898, 0.937, 0.5226, 0.9556, 0.5215, 0.9494, 0.5855, 0.9335, 0.5864, 0.8825, 0.1076, 0.8611, 0.1084, 0.8655, 0.0431, 0.8822, 0.04249, 0.3345, 0.9492, 0.3117, 0.9483, 0.3118, 0.8889, 0.3301, 0.8896, 0.982, 0.01319, 0.9866, 0.01275, 0.9833, 0.07724, 0.9797, 0.07759, 0.9027, 0.1084, 0.8825, 0.1076, 0.8822, 0.04249, 0.898, 0.0431, 0.9843, 0.3807, 0.9789, 0.38, 0.9743, 0.3191, 0.9786, 0.3196, 0.1654, 0.971, 0.1465, 0.968, 0.1436, 0.9089, 0.1597, 0.9115, 0.2809, 0.8686, 0.2619, 0.8682, 0.2561, 0.804, 0.2731, 0.8044, 0.9158, 0.7719, 0.9118, 0.7709, 0.9092, 0.7059, 0.9123, 0.7067, 0.2619, 0.8682, 0.2471, 0.8679, 0.2429, 0.8038, 0.2561, 0.804, 0.9137, 0.9327, 0.9137, 0.9594, 0.9076, 0.9584, 0.9076, 0.9337, 0.9034, 0.4591, 0.899, 0.4328, 0.9053, 0.4328, 0.9093, 0.4571, 0.9392, 0.4591, 0.9348, 0.4328, 0.9411, 0.4328, 0.9452, 0.4571, 0.5997, 0.9196, 0.6041, 0.8933, 0.61, 0.8953, 0.606, 0.9196, 0.6041, 0.9459, 0.5997, 0.9196, 0.606, 0.9196, 0.61, 0.9438, 0.9393, 0.9594, 0.9393, 0.9327, 0.9455, 0.9337, 0.9455, 0.9583, 0.7783, 0.95, 0.7783, 0.9233, 0.7845, 0.9243, 0.7845, 0.949, 0.899, 0.4328, 0.9034, 0.4064, 0.9093, 0.4085, 0.9053, 0.4328, 0.831, 0.9409, 0.831, 0.9676, 0.8248, 0.9665, 0.8248, 0.9419, 0.9348, 0.4328, 0.9392, 0.4064, 0.9452, 0.4085, 0.9411, 0.4328, 0.8683, 0.9489, 0.8683, 0.9756, 0.862, 0.9746, 0.862, 0.95, 0.5316, 0.9589, 0.5358, 0.9581, 0.5393, 0.9796, 0.5336, 0.9806, 0.3301, 0.8896, 0.3118, 0.8889, 0.3081, 0.8656, 0.3345, 0.8666, 0.0935, 0.9089, 0.107, 0.9089, 0.1079, 0.9319, 0.09049, 0.9319, 0.6996, 0.9077, 0.7035, 0.9074, 0.7107, 0.93, 0.705, 0.9305, 0.8887, 0.5493, 0.869, 0.5496, 0.8605, 0.5275, 0.886, 0.5272, 0.6525, 0.9065, 0.6699, 0.9065, 0.6741, 0.9297, 0.6498, 0.9297, 0.2708, 0.702, 0.2747, 0.7012, 0.2817, 0.7239, 0.276, 0.725, 0.05539, 0.8107, 0.03729, 0.81, 0.03823, 0.7875, 0.06497, 0.7886, 0.9258, 0.7051, 0.9123, 0.7067, 0.9127, 0.6852, 0.9324, 0.6828, 0.8648, 0.2215, 0.867, 0.2221, 0.8587, 0.2467, 0.8548, 0.2455, 0.9311, 0.2254, 0.9456, 0.2273, 0.9512, 0.25, 0.9301, 0.2472, 0.867, 0.2221, 0.8792, 0.2205, 0.8803, 0.2438, 0.8587, 0.2467, 0.9797, 0.07759, 0.9833, 0.07724, 0.9857, 0.1003, 0.9804, 0.1008, 0.9617, 0.7052, 0.9584, 0.7042, 0.9638, 0.6815, 0.9683, 0.6828, 0.9329, 0.07242, 0.9499, 0.07185, 0.9541, 0.09527, 0.9297, 0.0961, 0.9786, 0.3196, 0.9743, 0.3191, 0.977, 0.2946, 0.9833, 0.2953, 0.898, 0.0431, 0.8822, 0.04249, 0.8809, 0.02046, 0.9042, 0.02137, 0.2429, 0.8038, 0.2389, 0.8036, 0.2364, 0.7803, 0.2416, 0.7806, 0.8292, 0.8505, 0.8248, 0.85, 0.8288, 0.8271, 0.835, 0.8277, 0.1597, 0.9115, 0.1436, 0.9089, 0.1433, 0.8851, 0.1651, 0.8886, 0.9258, 0.3504, 0.9433, 0.3478, 0.9481, 0.3704, 0.9245, 0.374, 0.9632, 0.8419, 0.9587, 0.8413, 0.962, 0.8198, 0.9682, 0.8206, 0.03729, 0.81, 0.02005, 0.8107, 0.01276, 0.7886, 0.03823, 0.7875, 0.9814, 0.1931, 0.9779, 0.1926, 0.98, 0.1674, 0.9862, 0.1682, 0.05851, 0.9012, 0.0618, 0.9013, 0.0618, 0.9248, 0.05701, 0.9246, 0.8739, 0.3513, 0.8881, 0.3513, 0.899, 0.3746, 0.8739, 0.3746, 0.2708, 0.5827, 0.2749, 0.5819, 0.2817, 0.6046, 0.2759, 0.6057, 0.9042, 0.02137, 0.8809, 0.02046, 0.8805, 0.01275, 0.9038, 0.01365, 0.7107, 0.93, 0.7117, 0.9379, 0.7072, 0.9366, 0.705, 0.9305, 0.01378, 0.7828, 0.0387, 0.7818, 0.03823, 0.7875, 0.01276, 0.7886, 0.8809, 0.02046, 0.8562, 0.02137, 0.8559, 0.01365, 0.8805, 0.01275, 0.0387, 0.7818, 0.06486, 0.7828, 0.06497, 0.7886, 0.03823, 0.7875, 0.977, 0.2946, 0.9794, 0.2887, 0.9843, 0.2877, 0.9833, 0.2953, 0.9127, 0.6852, 0.9132, 0.6775, 0.9329, 0.6751, 0.9324, 0.6828, 0.9804, 0.1008, 0.9857, 0.1003, 0.9866, 0.1082, 0.9824, 0.107, 0.9317, 0.253, 0.9301, 0.2472, 0.9512, 0.25, 0.9523, 0.2557, 0.05701, 0.9246, 0.0618, 0.9248, 0.06148, 0.9308, 0.05812, 0.9323, 0.6741, 0.9297, 0.6741, 0.9377, 0.6499, 0.9377, 0.6498, 0.9297, 0.2759, 0.6057, 0.2817, 0.6046, 0.2826, 0.6123, 0.2781, 0.6115, 0.9328, 0.8186, 0.9076, 0.8203, 0.9085, 0.8145, 0.9332, 0.8129, 0.9682, 0.8206, 0.962, 0.8198, 0.9644, 0.8139, 0.9693, 0.8129, 0.259, 0.7729, 0.2809, 0.7734, 0.2806, 0.7813, 0.2587, 0.7808, 0.5732, 0.978, 0.5742, 0.9857, 0.5694, 0.9843, 0.5671, 0.9783, 0.8597, 0.5219, 0.8846, 0.5215, 0.886, 0.5272, 0.8605, 0.5275, 0.242, 0.7726, 0.259, 0.7729, 0.2587, 0.7808, 0.2416, 0.7806, 0.8303, 0.4766, 0.8303, 0.4951, 0.8237, 0.4951, 0.8237, 0.4771, 0.2364, 0.7803, 0.238, 0.7741, 0.242, 0.7726, 0.2416, 0.7806, 0.9297, 0.0961, 0.9541, 0.09527, 0.9541, 0.1031, 0.9298, 0.1039, 0.2817, 0.7239, 0.2826, 0.7315, 0.2782, 0.7308, 0.276, 0.725, 0.3087, 0.8591, 0.3345, 0.8601, 0.3345, 0.8666, 0.3081, 0.8656, 0.835, 0.8277, 0.8288, 0.8271, 0.8312, 0.821, 0.8361, 0.8198, 0.4836, 0.8909, 0.4621, 0.8873, 0.4626, 0.8796, 0.484, 0.8831, 0.2001, 0.962, 0.2011, 0.9697, 0.1963, 0.9683, 0.194, 0.9623, 0.9488, 0.3769, 0.9258, 0.3804, 0.9245, 0.374, 0.9481, 0.3704, 0.3655, 0.8667, 0.3673, 0.8605, 0.371, 0.8591, 0.3702, 0.867, 0.8587, 0.2467, 0.8803, 0.2438, 0.8804, 0.2516, 0.8589, 0.2545, 0.5747, 0.2466, 0.5799, 0.2475, 0.5799, 0.2553, 0.576, 0.253, 0.8736, 0.3809, 0.8739, 0.3746, 0.899, 0.3746, 0.8982, 0.381, 0.9046, 0.2505, 0.8804, 0.2516, 0.8803, 0.2438, 0.9046, 0.2427, 0.8471, 0.3746, 0.8739, 0.3746, 0.8736, 0.3809, 0.8474, 0.381, 0.98, 0.1674, 0.9824, 0.1615, 0.9872, 0.1605, 0.9862, 0.1682, 0.1651, 0.8886, 0.1433, 0.8851, 0.1437, 0.8774, 0.1654, 0.8808, 0.5393, 0.9796, 0.5403, 0.9873, 0.5358, 0.9865, 0.5336, 0.9806, 0.9556, 0.6149, 0.9346, 0.6161, 0.9331, 0.6098, 0.9545, 0.6086, 0.9638, 0.6815, 0.9655, 0.6757, 0.9691, 0.6751, 0.9683, 0.6828, 0.4907, 0.618, 0.4916, 0.6619, 0.4733, 0.6662, 0.4692, 0.6207, 0.4952, 0.7396, 0.4804, 0.7645, 0.4641, 0.7635, 0.4719, 0.7363, 0.4819, 0.5373, 0.4886, 0.5636, 0.4673, 0.5607, 0.4662, 0.5334, 0.4886, 0.5636, 0.478, 0.5984, 0.4621, 0.5983, 0.4673, 0.5607, 0.09049, 0.8455, 0.09687, 0.822, 0.1151, 0.8219, 0.1123, 0.8476, 0.5934, 0.6118, 0.6007, 0.6472, 0.5793, 0.6473, 0.5773, 0.6097, 0.4804, 0.7645, 0.4878, 0.7986, 0.4681, 0.8002, 0.4641, 0.7635, 0.09508, 0.8795, 0.09049, 0.8455, 0.1123, 0.8476, 0.1169, 0.8834, 0.4768, 0.8308, 0.4952, 0.8491, 0.4718, 0.8541, 0.4621, 0.8341, 0.4942, 0.7104, 0.4952, 0.7396, 0.4719, 0.7363, 0.4711, 0.7052, 0.6007, 0.6472, 0.5941, 0.6788, 0.5767, 0.6811, 0.5793, 0.6473, 0.5941, 0.6788, 0.6108, 0.7004, 0.5869, 0.7043, 0.5767, 0.6811, 0.09687, 0.822, 0.09872, 0.784, 0.1169, 0.7818, 0.1151, 0.8219, 0.4878, 0.7986, 0.4768, 0.8308, 0.4621, 0.8341, 0.4681, 0.8002, 0.6108, 0.5597, 0.6103, 0.5901, 0.588, 0.5855, 0.5924, 0.5544, 0.6103, 0.5901, 0.5934, 0.6118, 0.5773, 0.6097, 0.588, 0.5855, 0.4916, 0.6619, 0.4965, 0.6744, 0.4781, 0.6797, 0.4733, 0.6662, 0.4965, 0.5232, 0.4819, 0.5373, 0.4662, 0.5334, 0.4762, 0.5185, 0.478, 0.5984, 0.4907, 0.618, 0.4692, 0.6207, 0.4621, 0.5983, 0.187, 0.3626, 0.1707, 0.3373, 0.1711, 0.3332, 0.1919, 0.3612, 0.3284, 0.1863, 0.3209, 0.1423, 0.3274, 0.1421, 0.3354, 0.1832, 0.8812, 0.6755, 0.8782, 0.6961, 0.8633, 0.6931, 0.8836, 0.6751, 0.3189, 0.1198, 0.3361, 0.07076, 0.3436, 0.07676, 0.3266, 0.1224, 0.06061, 0.3186, 0.03685, 0.3372, 0.03191, 0.3381, 0.05975, 0.3153, 0.4305, 0.02922, 0.4578, 0.03423, 0.4542, 0.04279, 0.4299, 0.03815, 0.882, 0.8138, 0.8785, 0.8349, 0.8641, 0.8321, 0.8815, 0.8129, 0.3886, 0.0288, 0.4305, 0.02922, 0.4299, 0.03815, 0.3915, 0.04019, 0.1588, 0.472, 0.1792, 0.4497, 0.1786, 0.4553, 0.1676, 0.4691, 0.7481, 0.9495, 0.7429, 0.9257, 0.7528, 0.9233, 0.7528, 0.9542, 0.496, 0.0548, 0.5151, 0.07624, 0.5068, 0.08147, 0.4898, 0.06209, 0.2665, 0.9322, 0.2703, 0.9027, 0.2739, 0.8941, 0.2739, 0.9404, 0.02689, 0.4497, 0.04703, 0.4719, 0.04197, 0.4714, 0.02798, 0.4546, 0.5329, 0.1859, 0.5076, 0.2165, 0.4998, 0.2103, 0.5214, 0.1816, 0.04703, 0.4719, 0.07329, 0.4863, 0.073, 0.4906, 0.04197, 0.4714, 0.4821, 0.2363, 0.4427, 0.2496, 0.4401, 0.2407, 0.4764, 0.2283, 0.8776, 0.7228, 0.8795, 0.7525, 0.8707, 0.7497, 0.862, 0.727, 0.4578, 0.03423, 0.496, 0.0548, 0.4898, 0.06209, 0.4542, 0.04279, 0.8785, 0.8918, 0.882, 0.9214, 0.8742, 0.9235, 0.8776, 0.8894, 0.3189, 0.1198, 0.3209, 0.1423, 0.3117, 0.1427, 0.3081, 0.1163, 0.4578, 0.03423, 0.4305, 0.02922, 0.4314, 0.01662, 0.463, 0.02216, 0.3571, 0.05453, 0.3361, 0.07076, 0.3254, 0.0623, 0.3506, 0.0445, 0.3361, 0.07076, 0.3189, 0.1198, 0.3081, 0.1163, 0.3254, 0.0623, 0.4821, 0.2363, 0.5076, 0.2165, 0.5186, 0.2253, 0.4901, 0.2476, 0.4305, 0.02922, 0.3886, 0.0288, 0.3845, 0.01275, 0.4314, 0.01662, 0.3886, 0.0288, 0.3571, 0.05453, 0.3506, 0.0445, 0.3845, 0.01275, 0.5151, 0.07624, 0.496, 0.0548, 0.5048, 0.04453, 0.5269, 0.06885, 0.3452, 0.2104, 0.3725, 0.2412, 0.3662, 0.255, 0.3371, 0.2183, 0.5076, 0.2165, 0.5329, 0.1859, 0.5492, 0.192, 0.5186, 0.2253, 0.5326, 0.1162, 0.5151, 0.07624, 0.5269, 0.06885, 0.5458, 0.1125, 0.5361, 0.1442, 0.5326, 0.1162, 0.5458, 0.1125, 0.5492, 0.1448, 0.4427, 0.2496, 0.4821, 0.2363, 0.4901, 0.2476, 0.4465, 0.2622, 0.3725, 0.2412, 0.4124, 0.2492, 0.4114, 0.2619, 0.3662, 0.255, 0.4124, 0.2492, 0.4427, 0.2496, 0.4465, 0.2622, 0.4114, 0.2619, 0.496, 0.0548, 0.4578, 0.03423, 0.463, 0.02216, 0.5048, 0.04453, 0.5329, 0.1859, 0.5361, 0.1442, 0.5492, 0.1448, 0.5492, 0.192, 0.3209, 0.1423, 0.3284, 0.1863, 0.3186, 0.1906, 0.3117, 0.1427, 0.5797, 0.5808, 0.5707, 0.6077, 0.5612, 0.605, 0.5679, 0.574, 0.7576, 0.4434, 0.7604, 0.4687, 0.724, 0.4599, 0.7346, 0.4376, 0.7598, 0.2877, 0.7604, 0.3247, 0.7241, 0.3309, 0.7239, 0.2973, 0.5576, 0.6503, 0.559, 0.6908, 0.5377, 0.6834, 0.5316, 0.6464, 0.559, 0.6908, 0.5646, 0.7197, 0.5325, 0.7083, 0.5377, 0.6834, 0.6377, 0.6357, 0.6417, 0.5889, 0.674, 0.5942, 0.6708, 0.6371, 0.7597, 0.4044, 0.7576, 0.4434, 0.7346, 0.4376, 0.7288, 0.4015, 0.5765, 0.54, 0.5679, 0.574, 0.5374, 0.5782, 0.5501, 0.5462, 0.5679, 0.574, 0.5612, 0.605, 0.5412, 0.606, 0.5374, 0.5782, 0.5817, 0.5215, 0.5765, 0.54, 0.5501, 0.5462, 0.5556, 0.5312, 0.6417, 0.5889, 0.6481, 0.5607, 0.672, 0.5691, 0.674, 0.5942, 0.4287, 0.7993, 0.4285, 0.8296, 0.4012, 0.8265, 0.4093, 0.8007, 0.4285, 0.8296, 0.4322, 0.8814, 0.4084, 0.8749, 0.4012, 0.8265, 0.7604, 0.3247, 0.7583, 0.3592, 0.7327, 0.3612, 0.7241, 0.3309, 0.6481, 0.5607, 0.6537, 0.5215, 0.6849, 0.5363, 0.672, 0.5691, 0.4322, 0.7523, 0.4287, 0.7993, 0.4093, 0.8007, 0.4057, 0.7592, 0.6363, 0.6682, 0.6377, 0.6357, 0.6708, 0.6371, 0.6747, 0.6659, 0.5612, 0.605, 0.5576, 0.6503, 0.5316, 0.6464, 0.5412, 0.606, 0.7583, 0.3592, 0.7597, 0.4044, 0.7288, 0.4015, 0.7327, 0.3612, 0.6397, 0.7102, 0.6363, 0.6682, 0.6747, 0.6659, 0.6774, 0.7045, 0.1525, 0.5801, 0.173, 0.5437, 0.1963, 0.5674, 0.1752, 0.5919, 0.7327, 0.3612, 0.7288, 0.4015, 0.6977, 0.3958, 0.707, 0.365, 0.6774, 0.7045, 0.6747, 0.6659, 0.7156, 0.66, 0.7174, 0.6918, 0.7346, 0.4376, 0.724, 0.4599, 0.6875, 0.4423, 0.7115, 0.426, 0.7239, 0.2973, 0.7241, 0.3309, 0.6877, 0.343, 0.688, 0.3161, 0.173, 0.5437, 0.2095, 0.5265, 0.2214, 0.5505, 0.1963, 0.5674, 0.2095, 0.5265, 0.2407, 0.5192, 0.2451, 0.5452, 0.2214, 0.5505, 0.6708, 0.6371, 0.674, 0.5942, 0.7086, 0.6035, 0.7064, 0.6388, 0.8735, 0.4504, 0.8471, 0.4437, 0.8505, 0.412, 0.8735, 0.4064, 0.1458, 0.6522, 0.1433, 0.6077, 0.1693, 0.6121, 0.1679, 0.6492, 0.1433, 0.6077, 0.1525, 0.5801, 0.1752, 0.5919, 0.1693, 0.6121, 0.1491, 0.6746, 0.1458, 0.6522, 0.1679, 0.6492, 0.1722, 0.6636, 0.674, 0.5942, 0.672, 0.5691, 0.6977, 0.5847, 0.7086, 0.6035, 0.2017, 0.7292, 0.1783, 0.7185, 0.1996, 0.6984, 0.213, 0.7079, 0.1783, 0.7185, 0.1491, 0.6746, 0.1722, 0.6636, 0.1996, 0.6984, 0.7241, 0.3309, 0.7327, 0.3612, 0.707, 0.365, 0.6877, 0.343, 0.672, 0.5691, 0.6849, 0.5363, 0.7174, 0.5643, 0.6977, 0.5847, 0.2399, 0.7471, 0.2017, 0.7292, 0.213, 0.7079, 0.2451, 0.7158, 0.6747, 0.6659, 0.6708, 0.6371, 0.7064, 0.6388, 0.7156, 0.66, 0.2451, 0.7158, 0.213, 0.7079, 0.2156, 0.7004, 0.2451, 0.7048, 0.8365, 0.7171, 0.83, 0.7393, 0.8173, 0.7416, 0.8216, 0.7224, 0.7457, 0.08506, 0.7301, 0.05459, 0.7472, 0.05487, 0.7584, 0.08254, 0.4127, 0.9069, 0.4127, 0.9381, 0.4012, 0.9355, 0.4032, 0.9077, 0.8346, 0.6856, 0.8365, 0.7171, 0.8216, 0.7224, 0.8199, 0.6933, 0.8129, 0.6751, 0.8346, 0.6856, 0.8199, 0.6933, 0.8044, 0.6836, 0.8342, 0.5358, 0.8342, 0.5657, 0.8195, 0.57, 0.8196, 0.5427, 0.7301, 0.05459, 0.7391, 0.02436, 0.7531, 0.02739, 0.7472, 0.05487, 0.8182, 0.5215, 0.8342, 0.5358, 0.8196, 0.5427, 0.8083, 0.53, 0.83, 0.7393, 0.8365, 0.7742, 0.8234, 0.7738, 0.8173, 0.7416, 0.8306, 0.6195, 0.8236, 0.6485, 0.8139, 0.6444, 0.8182, 0.617, 0.7482, 0.135, 0.7315, 0.1067, 0.7486, 0.1012, 0.7621, 0.1285, 0.7315, 0.1067, 0.7457, 0.08506, 0.7584, 0.08254, 0.7486, 0.1012, 0.619, 0.855, 0.6221, 0.8678, 0.6078, 0.8648, 0.6054, 0.8536, 0.8365, 0.7742, 0.8281, 0.7943, 0.8181, 0.791, 0.8234, 0.7738, 0.6047, 0.7957, 0.6221, 0.8112, 0.6066, 0.8126, 0.5938, 0.7993, 0.6221, 0.8112, 0.619, 0.855, 0.6054, 0.8536, 0.6066, 0.8126, 0.7982, 0.4611, 0.7982, 0.4854, 0.7866, 0.4951, 0.7859, 0.4767, 0.5988, 0.7452, 0.6153, 0.7661, 0.6011, 0.7742, 0.5884, 0.7531, 0.8195, 0.57, 0.8073, 0.5914, 0.7825, 0.5937, 0.7832, 0.5773, 0.5884, 0.7531, 0.6011, 0.7742, 0.5676, 0.7862, 0.5638, 0.7643, 0.6011, 0.7742, 0.5938, 0.7993, 0.5686, 0.8052, 0.5676, 0.7862, 0.8216, 0.7224, 0.8173, 0.7416, 0.786, 0.747, 0.785, 0.7322, 0.7584, 0.08254, 0.7472, 0.05487, 0.7838, 0.05379, 0.7858, 0.07826, 0.8073, 0.5914, 0.8182, 0.617, 0.7876, 0.6154, 0.7825, 0.5937, 0.8199, 0.6933, 0.8216, 0.7224, 0.785, 0.7322, 0.7838, 0.706, 0.8044, 0.6836, 0.8199, 0.6933, 0.7838, 0.706, 0.7825, 0.6961, 0.8196, 0.5427, 0.8195, 0.57, 0.7832, 0.5773, 0.7836, 0.5532, 0.7472, 0.05487, 0.7531, 0.02739, 0.7831, 0.03003, 0.7838, 0.05379, 0.7531, 0.02739, 0.741, 0.01275, 0.7824, 0.01725, 0.7831, 0.03003, 0.8173, 0.7416, 0.8234, 0.7738, 0.7919, 0.7758, 0.786, 0.747, 0.8182, 0.617, 0.8139, 0.6444, 0.7904, 0.6403, 0.7876, 0.6154, 0.7621, 0.1285, 0.7486, 0.1012, 0.7866, 0.09259, 0.7936, 0.119, 0.7486, 0.1012, 0.7584, 0.08254, 0.7858, 0.07826, 0.7866, 0.09259, 0.6054, 0.8536, 0.6078, 0.8648, 0.5756, 0.8626, 0.5745, 0.8533, 0.8234, 0.7738, 0.8181, 0.791, 0.7943, 0.7887, 0.7919, 0.7758, 0.5938, 0.7993, 0.6066, 0.8126, 0.5712, 0.8162, 0.5686, 0.8052, 0.6066, 0.8126, 0.6054, 0.8536, 0.5745, 0.8533, 0.5712, 0.8162, 0.5686, 0.8052, 0.5712, 0.8162, 0.5316, 0.8208, 0.5342, 0.8142, 0.5712, 0.8162, 0.5745, 0.8533, 0.5389, 0.8522, 0.5316, 0.8208, 0.7832, 0.5773, 0.7825, 0.5937, 0.7527, 0.5984, 0.7433, 0.5846, 0.5638, 0.7643, 0.5676, 0.7862, 0.5342, 0.7978, 0.5324, 0.7805, 0.5676, 0.7862, 0.5686, 0.8052, 0.5342, 0.8142, 0.5342, 0.7978, 0.785, 0.7322, 0.786, 0.747, 0.7506, 0.7531, 0.7435, 0.744, 0.7858, 0.07826, 0.7838, 0.05379, 0.8249, 0.05219, 0.8233, 0.07056, 0.7825, 0.5937, 0.7876, 0.6154, 0.7492, 0.6149, 0.7527, 0.5984, 0.7838, 0.706, 0.785, 0.7322, 0.7435, 0.744, 0.7429, 0.7217, 0.7904, 0.6403, 0.7961, 0.6496, 0.7516, 0.6423, 0.7623, 0.6342, 0.7836, 0.5532, 0.7832, 0.5773, 0.7433, 0.5846, 0.7429, 0.5666, 0.7838, 0.05379, 0.7831, 0.03003, 0.8181, 0.03411, 0.8249, 0.05219, 0.7831, 0.03003, 0.7824, 0.01725, 0.8304, 0.02405, 0.8181, 0.03411, 0.786, 0.747, 0.7919, 0.7758, 0.756, 0.7775, 0.7506, 0.7531, 0.7876, 0.6154, 0.7904, 0.6403, 0.7623, 0.6342, 0.7492, 0.6149, 0.7936, 0.119, 0.7866, 0.09259, 0.827, 0.08218, 0.8304, 0.104, 0.7866, 0.09259, 0.7858, 0.07826, 0.8233, 0.07056, 0.827, 0.08218, 0.5745, 0.8533, 0.5756, 0.8626, 0.5381, 0.8557, 0.5389, 0.8522, 0.7919, 0.7758, 0.7943, 0.7887, 0.7638, 0.783, 0.756, 0.7775, 0.8077, 0.2538, 0.7962, 0.2587, 0.7872, 0.2324, 0.7921, 0.2303, 0.8293, 0.237, 0.8283, 0.2405, 0.801, 0.2245, 0.8014, 0.223, 0.7963, 0.1613, 0.8033, 0.1663, 0.7902, 0.1925, 0.7872, 0.1904, 0.8281, 0.1988, 0.8293, 0.2052, 0.8014, 0.2093, 0.8009, 0.2065, 0.8293, 0.2052, 0.8293, 0.237, 0.8014, 0.223, 0.8014, 0.2093, 0.735, 0.2383, 0.7316, 0.2235, 0.7593, 0.2172, 0.7607, 0.2236, 0.8033, 0.1663, 0.8188, 0.1829, 0.7969, 0.1997, 0.7902, 0.1925, 0.8188, 0.1829, 0.8281, 0.1988, 0.8009, 0.2065, 0.7969, 0.1997, 0.7615, 0.1637, 0.7712, 0.1605, 0.7764, 0.19, 0.7722, 0.1914, 0.7962, 0.2587, 0.7784, 0.2614, 0.7795, 0.2335, 0.7872, 0.2324, 0.7316, 0.2235, 0.7301, 0.2078, 0.7587, 0.2104, 0.7593, 0.2172, 0.7407, 0.1777, 0.7615, 0.1637, 0.7722, 0.1914, 0.7632, 0.1975, 0.01276, 0.9012, 0.03149, 0.9042, 0.03149, 0.9263, 0.02341, 0.925, 0.75, 0.2535, 0.735, 0.2383, 0.7607, 0.2236, 0.7672, 0.2301, 0.7784, 0.2614, 0.7591, 0.2587, 0.7711, 0.2324, 0.7795, 0.2335, 0.7591, 0.2587, 0.75, 0.2535, 0.7672, 0.2301, 0.7711, 0.2324, 0.7712, 0.1605, 0.7963, 0.1613, 0.7872, 0.1904, 0.7764, 0.19, 0.7301, 0.2078, 0.7306, 0.1861, 0.7589, 0.201, 0.7587, 0.2104, 0.8283, 0.2405, 0.8077, 0.2538, 0.7921, 0.2303, 0.801, 0.2245, 0.7722, 0.1914, 0.7764, 0.19, 0.7872, 0.1904, 0.7902, 0.1925, 0.7969, 0.1997, 0.8009, 0.2065, 0.8014, 0.2093, 0.8014, 0.223, 0.801, 0.2245, 0.7921, 0.2303, 0.7872, 0.2324, 0.7795, 0.2335, 0.7711, 0.2324, 0.7672, 0.2301, 0.7607, 0.2236, 0.7593, 0.2172, 0.7587, 0.2104, 0.7589, 0.201, 0.7632, 0.1975])
me_sphere.materials.append(mat_phyllorhiza_punctata_material)
me_sphere.use_remesh_preserve_volume = False
me_sphere.use_remesh_preserve_attributes = False
me_sphere.use_mirror_vertex_groups = False
me_sphere.update()

# ---- objects
ob_sphere = bpy.data.objects.new('Sphere', me_sphere)
ob_lamp = bpy.data.objects.new('Lamp', light_lamp)
ob_camera = bpy.data.objects.new('Camera', cam_camera)

# ---- transforms, parenting, visibility, modifiers, constraints
ob_sphere.location = (0.0, 0.0, 0.0)
ob_sphere.scale = (1.35, 1.35, 1.35)
ob_sphere.lineart.crease_threshold = 0.0
ob_lamp.location = (4.076, 1.005, 5.904)
ob_lamp.rotation_euler = (0.6503, 0.05522, 1.866)
ob_lamp.lock_rotations_4d = False
ob_lamp.empty_display_type = 'ARROWS'
ob_lamp.color = (0.0, 0.0, 0.0, 0.0)
ob_lamp.lineart.crease_threshold = 0.0
ob_camera.location = (7.481, -6.508, 5.344)
ob_camera.rotation_euler = (1.109, 0.0, 0.8149)
ob_camera.lock_rotations_4d = False
ob_camera.empty_display_type = 'ARROWS'
ob_camera.color = (0.0, 0.0, 0.0, 0.0)
ob_camera.display_type = 'WIRE'
ob_camera.lineart.crease_threshold = 0.0

# ---- collection membership
col_collection_1.objects.link(ob_sphere)
col_collection_1.objects.link(ob_lamp)
col_collection_1.objects.link(ob_camera)

# ---- scene / render settings (as saved in the file)
scene.camera = ob_camera
scene.frame_start = 1; scene.frame_end = 250; scene.frame_set(1)
scene.render.engine = 'CYCLES'
scene.render.resolution_percentage = 50
scene.render.dither_intensity = 0.0
scene.cycles.use_denoising = False
scene.cycles.samples = 128
scene.cycles.sampling_pattern = 'TABULATED_SOBOL'
scene.cycles.light_sampling_threshold = 0.0
scene.cycles.use_adaptive_sampling = False
scene.cycles.use_light_tree = False
scene.cycles.blur_glossy = 0.0
scene.cycles.sample_clamp_indirect = 0.0
scene.view_settings.view_transform = 'Standard'
bpy.context.view_layer.update()
